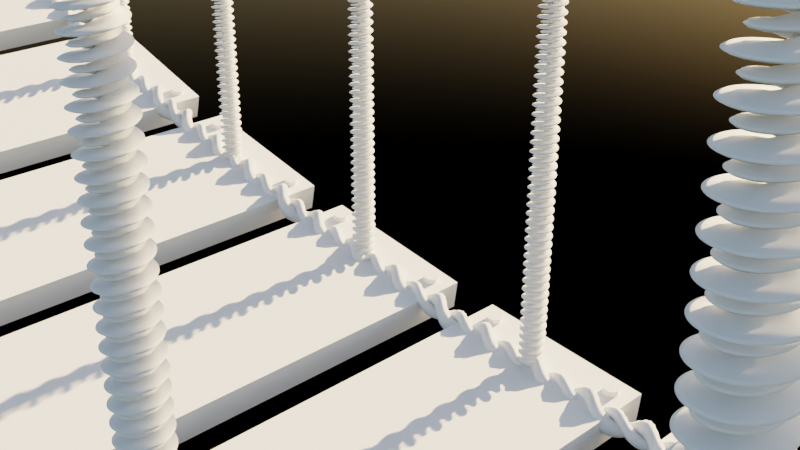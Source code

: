# Source: proceduralBridge_02.blend  (saved by Blender 3.2.14; exported with 4.5.12 LTS)
import bpy
from mathutils import Matrix  # noqa: F401  (used for matrix-valued properties, if any)

bpy.ops.wm.read_factory_settings(use_empty=True)
scene = bpy.context.scene
scene.name = 'Scene'

# ---- collections
col_collection = bpy.data.collections.new('Collection'); scene.collection.children.link(col_collection)
col_control_points = bpy.data.collections.new('Control Points'); scene.collection.children.link(col_control_points)
col_curve_geo = bpy.data.collections.new('Curve Geo'); scene.collection.children.link(col_curve_geo)
col_custom_geo = bpy.data.collections.new('Custom Geo'); scene.collection.children.link(col_custom_geo)
col_custom_curve = bpy.data.collections.new('Custom Curve'); scene.collection.children.link(col_custom_curve)
col_rope = bpy.data.collections.new('Rope'); scene.collection.children.link(col_rope)

# ---- node groups
ng_braidedropes = bpy.data.node_groups.new('braidedRopes', 'GeometryNodeTree')
_s = ng_braidedropes.interface.new_socket(name='Mesh', in_out='OUTPUT', socket_type='NodeSocketGeometry')
_s = ng_braidedropes.interface.new_socket(name='Curve', in_out='INPUT', socket_type='NodeSocketGeometry')
_s = ng_braidedropes.interface.new_socket(name='Master Radius', in_out='INPUT', socket_type='NodeSocketFloat')
_s.default_value = 0.15
_s.min_value = 0.05
_s.max_value = 2.5
_s = ng_braidedropes.interface.new_socket(name='Rope Resolution', in_out='INPUT', socket_type='NodeSocketInt')
_s.default_value = 8
_s.min_value = 8
_s.max_value = 12
_s = ng_braidedropes.interface.new_socket(name='Rope 1 Thicc', in_out='INPUT', socket_type='NodeSocketFloat')
_s.default_value = 1.0
_s.min_value = 0.5
_s.max_value = 2.5
_s = ng_braidedropes.interface.new_socket(name='Rope 2 Thicc', in_out='INPUT', socket_type='NodeSocketFloat')
_s.default_value = 0.75
_s.min_value = 0.025
_s.max_value = 2.5
_s.description = '0.75'
ng_braidedropes.is_modifier = True
_N = ng_braidedropes.nodes; _L = ng_braidedropes.links
n0 = _N.new('NodeFrame'); n0.name = 'Frame.003'; n0.location = (-1215, 460)
n0.label = 'Braided Rope'
n0.width = 2600
n0.label_size = 64
n1 = _N.new('NodeReroute'); n1.name = 'Reroute.054'; n1.location = (1991, -921)
n1.width = 16
n1.socket_idname = 'NodeSocketVector'
n2 = _N.new('NodeReroute'); n2.name = 'Reroute.053'; n2.location = (1651, -761)
n2.width = 16
n2.socket_idname = 'NodeSocketGeometry'
n3 = _N.new('NodeReroute'); n3.name = 'Reroute.052'; n3.location = (671, -561)
n3.width = 16
n3.socket_idname = 'NodeSocketFloat'
n4 = _N.new('NodeReroute'); n4.name = 'Reroute.051'; n4.location = (1551, -341)
n4.width = 16
n4.socket_idname = 'NodeSocketGeometry'
n5 = _N.new('NodeReroute'); n5.name = 'Reroute.050'; n5.location = (1651, -481)
n5.width = 16
n5.socket_idname = 'NodeSocketGeometry'
n6 = _N.new('ShaderNodeMath'); n6.name = 'Math.023'; n6.location = (1591, -901)
n6.hide = True
n6.operation = 'MULTIPLY'
n6.inputs[1].default_value = -1.0
n7 = _N.new('NodeReroute'); n7.name = 'Reroute.049'; n7.location = (1571, -361)
n7.width = 16
n7.socket_idname = 'NodeSocketFloat'
n8 = _N.new('ShaderNodeMath'); n8.name = 'Math.022'; n8.location = (1871, -401)
n8.operation = 'DIVIDE'
n9 = _N.new('NodeReroute'); n9.name = 'Reroute.048'; n9.location = (1131, -521)
n9.width = 16
n9.socket_idname = 'NodeSocketInt'
n10 = _N.new('ShaderNodeValue'); n10.name = 'Value.006'; n10.location = (31, -521)
n10.outputs[0].default_value = 8.0
n11 = _N.new('GeometryNodeCurvePrimitiveCircle'); n11.name = 'Curve Circle.003'; n11.location = (1411, -521)
n11.hide = True
n12 = _N.new('NodeReroute'); n12.name = 'Reroute.047'; n12.location = (1091, -561)
n12.width = 16
n12.socket_idname = 'NodeSocketFloat'
n13 = _N.new('ShaderNodeMath'); n13.name = 'Math.021'; n13.location = (671, -681)
n13.hide = True
n13.operation = 'SUBTRACT'
n14 = _N.new('NodeReroute'); n14.name = 'Reroute.046'; n14.location = (1831, -64)
n14.width = 16
n14.socket_idname = 'NodeSocketFloat'
n15 = _N.new('NodeReroute'); n15.name = 'Reroute.045'; n15.location = (1551, -641)
n15.width = 16
n15.socket_idname = 'NodeSocketGeometry'
n16 = _N.new('GeometryNodeCurvePrimitiveCircle'); n16.name = 'Curve Circle.002'; n16.location = (1411, -461)
n16.hide = True
n17 = _N.new('GeometryNodeInputIndex'); n17.name = 'Index'; n17.location = (1651, -421)
n18 = _N.new('ShaderNodeMath'); n18.name = 'Math.020'; n18.location = (1191, -901)
n18.hide = True
n19 = _N.new('ShaderNodeValue'); n19.name = 'Value.004'; n19.location = (31, -721)
n19.label = 'Inner Thickness'
n19.outputs[0].default_value = 0.85
n20 = _N.new('GeometryNodeSetCurveRadius'); n20.name = 'Set Curve Radius'; n20.location = (1871, -261)
n21 = _N.new('GeometryNodeSetCurveTilt'); n21.name = 'Set Curve Tilt'; n21.location = (2091, -281)
n22 = _N.new('NodeReroute'); n22.name = 'Reroute.043'; n22.location = (1090, -890)
n22.width = 16
n22.socket_idname = 'NodeSocketFloat'
n23 = _N.new('NodeReroute'); n23.name = 'Reroute.042'; n23.location = (1830, -530)
n23.width = 16
n23.socket_idname = 'NodeSocketFloat'
n24 = _N.new('NodeReroute'); n24.name = 'Reroute.041'; n24.location = (1570, -650)
n24.width = 16
n24.socket_idname = 'NodeSocketVector'
n25 = _N.new('GeometryNodeTransform'); n25.name = 'Transform.003'; n25.location = (1710, -570)
n26 = _N.new('NodeReroute'); n26.name = 'Reroute.040'; n26.location = (430, -450)
n26.width = 16
n26.socket_idname = 'NodeSocketInt'
n27 = _N.new('NodeReroute'); n27.name = 'Reroute.039'; n27.location = (1570, -130)
n27.width = 16
n27.socket_idname = 'NodeSocketFloat'
n28 = _N.new('NodeReroute'); n28.name = 'Reroute.038'; n28.location = (1130, -530)
n28.width = 16
n28.socket_idname = 'NodeSocketFloat'
n29 = _N.new('ShaderNodeCombineXYZ'); n29.name = 'Combine XYZ.011'; n29.location = (1390, -890)
n29.hide = True
n30 = _N.new('NodeReroute'); n30.name = 'Reroute.037'; n30.location = (1130, -450)
n30.width = 16
n30.socket_idname = 'NodeSocketInt'
n31 = _N.new('ShaderNodeMath'); n31.name = 'Math.019'; n31.location = (450, -670)
n31.hide = True
n31.operation = 'SUBTRACT'
n31.inputs[0].default_value = 1.0
n32 = _N.new('NodeReroute'); n32.name = 'Reroute.036'; n32.location = (1990, -650)
n32.width = 16
n32.socket_idname = 'NodeSocketVector'
n33 = _N.new('NodeReroute'); n33.name = 'Reroute.035'; n33.location = (1570, -910)
n33.width = 16
n33.socket_idname = 'NodeSocketVector'
n34 = _N.new('GeometryNodeResampleCurve'); n34.name = 'Resample Curve'; n34.location = (1650, -250)
n34.keep_last_segment = False
n34.inputs[2].default_value = 7393
n34.inputs[3].default_value = 0.025
n35 = _N.new('ShaderNodeCombineXYZ'); n35.name = 'Combine XYZ.008'; n35.location = (1770, -890)
n35.hide = True
n36 = _N.new('NodeReroute'); n36.name = 'Reroute.034'; n36.location = (430, -550)
n36.width = 16
n36.socket_idname = 'NodeSocketFloat'
n37 = _N.new('NodeReroute'); n37.name = 'Reroute.033'; n37.location = (1550, -110)
n37.width = 16
n37.socket_idname = 'NodeSocketGeometry'
n38 = _N.new('NodeReroute'); n38.name = 'Reroute.028'; n38.location = (1130, -910)
n38.width = 16
n38.socket_idname = 'NodeSocketFloat'
n39 = _N.new('ShaderNodeMath'); n39.name = 'Math.018'; n39.location = (1650, -30)
n39.operation = 'MULTIPLY'
n39.inputs[1].default_value = 160.0
n40 = _N.new('GeometryNodeTransform'); n40.name = 'Transform.002'; n40.location = (2150, -570)
n41 = _N.new('ShaderNodeValue'); n41.name = 'Value.003'; n41.location = (30, -610)
n41.label = 'Main Thickness'
n41.outputs[0].default_value = 0.8
n42 = _N.new('GeometryNodeJoinGeometry'); n42.name = 'Join Geometry.003'; n42.location = (1930, -690)
n43 = _N.new('NodeReroute'); n43.name = 'Reroute.027'; n43.location = (1090, -470)
n43.width = 16
n43.socket_idname = 'NodeSocketFloat'
n44 = _N.new('NodeReroute'); n44.name = 'Reroute.026'; n44.location = (1130, -690)
n44.width = 16
n44.socket_idname = 'NodeSocketFloat'
n45 = _N.new('GeometryNodeCurveToMesh'); n45.name = 'Curve to Mesh.003'; n45.location = (2430, -330)
n46 = _N.new('ShaderNodeValue'); n46.name = 'Value.005'; n46.location = (1211, -181)
n46.label = 'Master Radius'
n46.outputs[0].default_value = 0.15
n47 = _N.new('NodeGroupOutput'); n47.name = 'Group Output'; n47.location = (1435, 0)
n48 = _N.new('NodeGroupInput'); n48.name = 'Group Input'; n48.location = (995, -120)
n49 = _N.new('NodeGroupInput'); n49.name = 'Group Input.001'; n49.location = (35, -280)
n50 = _N.new('GeometryNodeInputNamedAttribute'); n50.name = 'Named Attribute'; n50.location = (2405, -330)
n50.inputs[0].default_value = 'radius'
n51 = _N.new('GeometryNodeSwitch'); n51.name = 'Switch'; n51.location = (2405, -330)
n51.input_type = 'FLOAT'
n51.inputs[1].default_value = 1.0
n1.parent = n0
n2.parent = n0
n3.parent = n0
n4.parent = n0
n5.parent = n0
n6.parent = n0
n7.parent = n0
n8.parent = n0
n9.parent = n0
n10.parent = n0
n11.parent = n0
n12.parent = n0
n13.parent = n0
n14.parent = n0
n15.parent = n0
n16.parent = n0
n17.parent = n0
n18.parent = n0
n19.parent = n0
n20.parent = n0
n21.parent = n0
n22.parent = n0
n23.parent = n0
n24.parent = n0
n25.parent = n0
n26.parent = n0
n27.parent = n0
n28.parent = n0
n29.parent = n0
n30.parent = n0
n31.parent = n0
n32.parent = n0
n33.parent = n0
n34.parent = n0
n35.parent = n0
n36.parent = n0
n37.parent = n0
n38.parent = n0
n39.parent = n0
n40.parent = n0
n41.parent = n0
n42.parent = n0
n43.parent = n0
n44.parent = n0
n45.parent = n0
n46.parent = n0
n48.parent = n0
n49.parent = n0
n50.parent = n0
n51.parent = n0
_L.new(n48.outputs[0], n37.inputs[0])
_L.new(n45.outputs[0], n47.inputs[0])
_L.new(n15.outputs[0], n25.inputs[0])
_L.new(n42.outputs[0], n40.inputs[0])
_L.new(n43.outputs[0], n16.inputs[4])
_L.new(n3.outputs[0], n13.inputs[0])
_L.new(n28.outputs[0], n11.inputs[4])
_L.new(n31.outputs[0], n13.inputs[1])
_L.new(n30.outputs[0], n16.inputs[0])
_L.new(n9.outputs[0], n11.inputs[0])
_L.new(n18.outputs[0], n29.inputs[0])
_L.new(n24.outputs[0], n25.inputs[1])
_L.new(n22.outputs[0], n18.inputs[0])
_L.new(n38.outputs[0], n18.inputs[1])
_L.new(n32.outputs[0], n40.inputs[1])
_L.new(n6.outputs[0], n35.inputs[0])
_L.new(n22.outputs[0], n6.inputs[0])
_L.new(n2.outputs[0], n42.inputs[0])
_L.new(n25.outputs[0], n42.inputs[0])
_L.new(n49.outputs[4], n31.inputs[1])
_L.new(n4.outputs[0], n34.inputs[0])
_L.new(n20.outputs[0], n21.inputs[0])
_L.new(n40.outputs[0], n45.inputs[1])
_L.new(n21.outputs[0], n45.inputs[0])
_L.new(n8.outputs[0], n21.inputs[2])
_L.new(n34.outputs[0], n20.inputs[0])
_L.new(n7.outputs[0], n20.inputs[2])
_L.new(n17.outputs[0], n8.inputs[0])
_L.new(n23.outputs[0], n8.inputs[1])
_L.new(n36.outputs[0], n3.inputs[0])
_L.new(n3.outputs[0], n12.inputs[0])
_L.new(n12.outputs[0], n22.inputs[0])
_L.new(n12.outputs[0], n43.inputs[0])
_L.new(n26.outputs[0], n30.inputs[0])
_L.new(n30.outputs[0], n9.inputs[0])
_L.new(n13.outputs[0], n44.inputs[0])
_L.new(n44.outputs[0], n28.inputs[0])
_L.new(n44.outputs[0], n38.inputs[0])
_L.new(n16.outputs[0], n5.inputs[0])
_L.new(n5.outputs[0], n2.inputs[0])
_L.new(n11.outputs[0], n15.inputs[0])
_L.new(n33.outputs[0], n24.inputs[0])
_L.new(n29.outputs[0], n33.inputs[0])
_L.new(n35.outputs[0], n1.inputs[0])
_L.new(n1.outputs[0], n32.inputs[0])
_L.new(n27.outputs[0], n7.inputs[0])
_L.new(n27.outputs[0], n39.inputs[0])
_L.new(n37.outputs[0], n4.inputs[0])
_L.new(n39.outputs[0], n14.inputs[0])
_L.new(n14.outputs[0], n23.inputs[0])
_L.new(n48.outputs[1], n27.inputs[0])
_L.new(n49.outputs[2], n26.inputs[0])
_L.new(n49.outputs[3], n36.inputs[0])
_L.new(n50.outputs[1], n51.inputs[0])
_L.new(n50.outputs[0], n51.inputs[2])
_L.new(n51.outputs[0], n45.inputs[2])
n47.is_active_output = True
ng_proceduralbridge = bpy.data.node_groups.new('proceduralBridge', 'GeometryNodeTree')
_s = ng_proceduralbridge.interface.new_socket(name='Output', in_out='OUTPUT', socket_type='NodeSocketGeometry')
_s = ng_proceduralbridge.interface.new_socket(name='Curve', in_out='INPUT', socket_type='NodeSocketGeometry')
_s = ng_proceduralbridge.interface.new_socket(name='Bridge Density', in_out='INPUT', socket_type='NodeSocketInt')
_s.default_value = 16
_s.min_value = 3
_s.max_value = 256
_s = ng_proceduralbridge.interface.new_socket(name='Plank Width', in_out='INPUT', socket_type='NodeSocketFloat')
_s.min_value = -1e+04
_s.max_value = 1e+04
_s = ng_proceduralbridge.interface.new_socket(name='Plank Thickness', in_out='INPUT', socket_type='NodeSocketFloat')
_s.min_value = 0.25
_s.max_value = 5.0
_s = ng_proceduralbridge.interface.new_socket(name='Plank Length', in_out='INPUT', socket_type='NodeSocketFloat')
_s.min_value = -1e+04
_s.max_value = 1e+04
_s = ng_proceduralbridge.interface.new_socket(name='Bolt Delta', in_out='INPUT', socket_type='NodeSocketFloat')
_s.default_value = 0.6
_s.min_value = 0.2
_s.max_value = 6.0
_s = ng_proceduralbridge.interface.new_socket(name='Bolt Thickness', in_out='INPUT', socket_type='NodeSocketFloat')
_s.default_value = 0.1
_s.min_value = 0.05
_s.max_value = 5.0
_s = ng_proceduralbridge.interface.new_socket(name='Bolt Height', in_out='INPUT', socket_type='NodeSocketFloat')
_s.default_value = 0.9
_s.min_value = 0.1
_s.max_value = 5.0
_s = ng_proceduralbridge.interface.new_socket(name='Rope Delta', in_out='INPUT', socket_type='NodeSocketFloat')
_s.default_value = 2.5
_s.min_value = 1.0
_s.max_value = 1e+04
_s = ng_proceduralbridge.interface.new_socket(name='Rope Height', in_out='INPUT', socket_type='NodeSocketFloat')
_s.min_value = -1e+04
_s.max_value = 1e+04
_s = ng_proceduralbridge.interface.new_socket(name='Rail Height', in_out='INPUT', socket_type='NodeSocketFloat')
_s.subtype = 'DISTANCE'
_s.default_value = 0.1
_s.min_value = 5.0
_s.max_value = 25.0
_s = ng_proceduralbridge.interface.new_socket(name='Rail Thicc', in_out='INPUT', socket_type='NodeSocketFloat')
_s.subtype = 'DISTANCE'
_s.default_value = 0.25
_s.min_value = 0.05
_s.max_value = 2.5
_s = ng_proceduralbridge.interface.new_socket(name='Top Ropes Thicc', in_out='INPUT', socket_type='NodeSocketFloat')
_s.default_value = 0.3
_s.min_value = 0.05
_s.max_value = 2.5
_s = ng_proceduralbridge.interface.new_socket(name='Bottom Ropes Thicc', in_out='INPUT', socket_type='NodeSocketFloat')
_s.default_value = 0.25
_s.min_value = 0.05
_s.max_value = 2.5
ng_proceduralbridge.is_modifier = True
# nodes of 'proceduralBridge' reference scene objects; filled in after objects exist
ng_proceduralrope = bpy.data.node_groups.new('proceduralRope', 'GeometryNodeTree')
_s = ng_proceduralrope.interface.new_socket(name='Geometry', in_out='OUTPUT', socket_type='NodeSocketGeometry')
_s = ng_proceduralrope.interface.new_socket(name='Geometry', in_out='INPUT', socket_type='NodeSocketGeometry')
_s = ng_proceduralrope.interface.new_socket(name='Master Radius', in_out='INPUT', socket_type='NodeSocketFloat')
_s.default_value = 0.15
_s.min_value = 0.05
_s.max_value = 2.5
_s = ng_proceduralrope.interface.new_socket(name='Rope Resolution', in_out='INPUT', socket_type='NodeSocketFloat')
_s.default_value = 8.0
_s.min_value = 8.0
_s.max_value = 32.0
_s = ng_proceduralrope.interface.new_socket(name='Rope 1 Thicc', in_out='INPUT', socket_type='NodeSocketFloat')
_s.default_value = 1.0
_s.min_value = 0.5
_s.max_value = 2.5
_s = ng_proceduralrope.interface.new_socket(name='Rope 2 Thicc', in_out='INPUT', socket_type='NodeSocketFloat')
_s.default_value = 0.75
_s.min_value = 0.25
_s.max_value = 2.5
_s = ng_proceduralrope.interface.new_socket(name='Custom Curve', in_out='INPUT', socket_type='NodeSocketBool')
_s.default_value = True
_s = ng_proceduralrope.interface.new_socket(name='Curve Object', in_out='INPUT', socket_type='NodeSocketObject')
ng_proceduralrope.is_modifier = True
_N = ng_proceduralrope.nodes; _L = ng_proceduralrope.links
n0 = _N.new('NodeGroupOutput'); n0.name = 'Group Output'; n0.location = (1220, 280)
n1 = _N.new('GeometryNodeTransform'); n1.name = 'Transform.001'; n1.location = (720, 20)
n2 = _N.new('GeometryNodeCurvePrimitiveCircle'); n2.name = 'Curve Circle.001'; n2.location = (-20, 80)
n2.hide = True
n3 = _N.new('ShaderNodeCombineXYZ'); n3.name = 'Combine XYZ.001'; n3.location = (340, -300)
n3.hide = True
n4 = _N.new('ShaderNodeMath'); n4.name = 'Math.002'; n4.location = (160, -300)
n4.hide = True
n4.operation = 'MULTIPLY'
n4.inputs[1].default_value = -1.0
n5 = _N.new('GeometryNodeTransform'); n5.name = 'Transform'; n5.location = (280, 20)
n6 = _N.new('ShaderNodeMath'); n6.name = 'Math'; n6.location = (-760, -80)
n6.hide = True
n6.operation = 'SUBTRACT'
n7 = _N.new('ShaderNodeMath'); n7.name = 'Math.003'; n7.location = (-980, -80)
n7.hide = True
n7.operation = 'SUBTRACT'
n7.inputs[0].default_value = 1.0
n8 = _N.new('ShaderNodeCombineXYZ'); n8.name = 'Combine XYZ'; n8.location = (-40, -300)
n8.hide = True
n9 = _N.new('ShaderNodeMath'); n9.name = 'Math.001'; n9.location = (-240, -300)
n9.hide = True
n10 = _N.new('GeometryNodeCurvePrimitiveCircle'); n10.name = 'Curve Circle'; n10.location = (-20, 140)
n10.hide = True
n11 = _N.new('GeometryNodeResampleCurve'); n11.name = 'Resample Curve'; n11.location = (220, 340)
n11.keep_last_segment = False
n11.inputs[3].default_value = 0.01
n12 = _N.new('GeometryNodeCurveToMesh'); n12.name = 'Curve to Mesh'; n12.location = (1000, 260)
n13 = _N.new('GeometryNodeSetCurveTilt'); n13.name = 'Set Curve Tilt'; n13.location = (660, 320)
n14 = _N.new('ShaderNodeMath'); n14.name = 'Math.004'; n14.location = (440, 200)
n14.operation = 'DIVIDE'
n15 = _N.new('ShaderNodeMath'); n15.name = 'Math.005'; n15.location = (220, 573)
n15.operation = 'MULTIPLY'
n15.inputs[1].default_value = 160.0
n16 = _N.new('GeometryNodeInputIndex'); n16.name = 'Index'; n16.location = (220, 180)
n17 = _N.new('NodeReroute'); n17.name = 'Reroute.001'; n17.location = (-1001, 145)
n17.width = 16
n17.socket_idname = 'NodeSocketFloat'
n18 = _N.new('NodeReroute'); n18.name = 'Reroute.002'; n18.location = (-1000, 43)
n18.width = 16
n18.socket_idname = 'NodeSocketFloat'
n19 = _N.new('NodeReroute'); n19.name = 'Reroute.003'; n19.location = (-760, 40)
n19.width = 16
n19.socket_idname = 'NodeSocketFloat'
n20 = _N.new('NodeReroute'); n20.name = 'Reroute.004'; n20.location = (-340, 40)
n20.width = 16
n20.socket_idname = 'NodeSocketFloat'
n21 = _N.new('NodeReroute'); n21.name = 'Reroute.005'; n21.location = (-340, -300)
n21.width = 16
n21.socket_idname = 'NodeSocketFloat'
n22 = _N.new('NodeReroute'); n22.name = 'Reroute.006'; n22.location = (-340, 120)
n22.width = 16
n22.socket_idname = 'NodeSocketFloat'
n23 = _N.new('NodeReroute'); n23.name = 'Reroute.008'; n23.location = (-300, 80)
n23.width = 16
n23.socket_idname = 'NodeSocketFloat'
n24 = _N.new('NodeReroute'); n24.name = 'Reroute.009'; n24.location = (-300, -100)
n24.width = 16
n24.socket_idname = 'NodeSocketFloat'
n25 = _N.new('NodeReroute'); n25.name = 'Reroute.010'; n25.location = (-300, 60)
n25.width = 16
n25.socket_idname = 'NodeSocketFloat'
n26 = _N.new('NodeReroute'); n26.name = 'Reroute.011'; n26.location = (-300, -311)
n26.width = 16
n26.socket_idname = 'NodeSocketFloat'
n27 = _N.new('NodeReroute'); n27.name = 'Reroute.012'; n27.location = (220, 120)
n27.width = 16
n27.socket_idname = 'NodeSocketGeometry'
n28 = _N.new('NodeReroute'); n28.name = 'Reroute.014'; n28.location = (120, -40)
n28.width = 16
n28.socket_idname = 'NodeSocketGeometry'
n29 = _N.new('NodeReroute'); n29.name = 'Reroute.015'; n29.location = (140, -60)
n29.width = 16
n29.socket_idname = 'NodeSocketVector'
n30 = _N.new('NodeReroute'); n30.name = 'Reroute.016'; n30.location = (140, -320)
n30.width = 16
n30.socket_idname = 'NodeSocketVector'
n31 = _N.new('NodeReroute'); n31.name = 'Reroute.017'; n31.location = (560, -320)
n31.width = 16
n31.socket_idname = 'NodeSocketVector'
n32 = _N.new('NodeReroute'); n32.name = 'Reroute.018'; n32.location = (560, -54)
n32.width = 16
n32.socket_idname = 'NodeSocketVector'
n33 = _N.new('NodeReroute'); n33.name = 'Reroute.007'; n33.location = (-300, 140)
n33.width = 16
n33.socket_idname = 'NodeSocketFloat'
n34 = _N.new('GeometryNodeJoinGeometry'); n34.name = 'Join Geometry'; n34.location = (500, -100)
n35 = _N.new('NodeReroute'); n35.name = 'Reroute.020'; n35.location = (140, 240)
n35.width = 16
n35.socket_idname = 'NodeSocketFloat'
n36 = _N.new('NodeReroute'); n36.name = 'Reroute.013'; n36.location = (220, -160)
n36.width = 16
n36.socket_idname = 'NodeSocketGeometry'
n37 = _N.new('NodeReroute'); n37.name = 'Reroute.019'; n37.location = (140, 460)
n37.width = 16
n37.socket_idname = 'NodeSocketFloat'
n38 = _N.new('ShaderNodeValue'); n38.name = 'Value.004'; n38.location = (-60, 280)
n38.label = 'Master Radius'
n38.outputs[0].default_value = 0.15
n39 = _N.new('NodeReroute'); n39.name = 'Reroute.021'; n39.location = (120, 476)
n39.width = 16
n39.socket_idname = 'NodeSocketGeometry'
n40 = _N.new('NodeReroute'); n40.name = 'Reroute.022'; n40.location = (120, 260)
n40.width = 16
n40.socket_idname = 'NodeSocketGeometry'
n41 = _N.new('NodeReroute'); n41.name = 'Reroute.023'; n41.location = (400, 537)
n41.width = 16
n41.socket_idname = 'NodeSocketFloat'
n42 = _N.new('NodeReroute'); n42.name = 'Reroute.024'; n42.location = (400, 60)
n42.width = 16
n42.socket_idname = 'NodeSocketFloat'
n43 = _N.new('NodeReroute'); n43.name = 'Reroute'; n43.location = (-1000, -100)
n43.width = 16
n43.socket_idname = 'NodeSocketFloat'
n44 = _N.new('GeometryNodeSwitch'); n44.name = 'Switch'; n44.location = (-498, 500)
n45 = _N.new('NodeGroupInput'); n45.name = 'Group Input'; n45.location = (-1020, 500)
n46 = _N.new('GeometryNodeObjectInfo'); n46.name = 'Object Info'; n46.location = (-840, 420)
n47 = _N.new('GeometryNodeSetCurveRadius'); n47.name = 'Set Curve Radius'; n47.location = (440, 340)
n48 = _N.new('ShaderNodeValue'); n48.name = 'Value.002'; n48.location = (-1400, 80)
n48.outputs[0].default_value = 8.0
n49 = _N.new('ShaderNodeValue'); n49.name = 'Value.001'; n49.location = (-1400, -120)
n49.label = 'Inner Thickness'
n49.outputs[0].default_value = 0.85
n50 = _N.new('ShaderNodeValue'); n50.name = 'Value'; n50.location = (-1400, -20)
n50.label = 'Main Thickness'
n50.outputs[0].default_value = 0.8
n51 = _N.new('NodeGroupInput'); n51.name = 'Group Input.001'; n51.location = (-1400, 260)
n52 = _N.new('GeometryNodeInputNamedAttribute'); n52.name = 'Named Attribute'; n52.location = (975, 260)
n52.inputs[0].default_value = 'radius'
n53 = _N.new('GeometryNodeSwitch'); n53.name = 'Switch.001'; n53.location = (975, 260)
n53.input_type = 'FLOAT'
n53.inputs[1].default_value = 1.0
_L.new(n28.outputs[0], n5.inputs[0])
_L.new(n12.outputs[0], n0.inputs[0])
_L.new(n34.outputs[0], n1.inputs[0])
_L.new(n22.outputs[0], n10.inputs[4])
_L.new(n19.outputs[0], n6.inputs[0])
_L.new(n25.outputs[0], n2.inputs[4])
_L.new(n7.outputs[0], n6.inputs[1])
_L.new(n33.outputs[0], n10.inputs[0])
_L.new(n23.outputs[0], n2.inputs[0])
_L.new(n9.outputs[0], n8.inputs[0])
_L.new(n29.outputs[0], n5.inputs[1])
_L.new(n21.outputs[0], n9.inputs[0])
_L.new(n26.outputs[0], n9.inputs[1])
_L.new(n32.outputs[0], n1.inputs[1])
_L.new(n4.outputs[0], n3.inputs[0])
_L.new(n21.outputs[0], n4.inputs[0])
_L.new(n36.outputs[0], n34.inputs[0])
_L.new(n5.outputs[0], n34.inputs[0])
_L.new(n43.outputs[0], n7.inputs[1])
_L.new(n40.outputs[0], n11.inputs[0])
_L.new(n47.outputs[0], n13.inputs[0])
_L.new(n1.outputs[0], n12.inputs[1])
_L.new(n13.outputs[0], n12.inputs[0])
_L.new(n14.outputs[0], n13.inputs[2])
_L.new(n11.outputs[0], n47.inputs[0])
_L.new(n35.outputs[0], n47.inputs[2])
_L.new(n16.outputs[0], n14.inputs[0])
_L.new(n42.outputs[0], n14.inputs[1])
_L.new(n18.outputs[0], n19.inputs[0])
_L.new(n19.outputs[0], n20.inputs[0])
_L.new(n20.outputs[0], n21.inputs[0])
_L.new(n20.outputs[0], n22.inputs[0])
_L.new(n17.outputs[0], n33.inputs[0])
_L.new(n33.outputs[0], n23.inputs[0])
_L.new(n6.outputs[0], n24.inputs[0])
_L.new(n24.outputs[0], n25.inputs[0])
_L.new(n24.outputs[0], n26.inputs[0])
_L.new(n10.outputs[0], n27.inputs[0])
_L.new(n27.outputs[0], n36.inputs[0])
_L.new(n2.outputs[0], n28.inputs[0])
_L.new(n30.outputs[0], n29.inputs[0])
_L.new(n8.outputs[0], n30.inputs[0])
_L.new(n3.outputs[0], n31.inputs[0])
_L.new(n31.outputs[0], n32.inputs[0])
_L.new(n37.outputs[0], n35.inputs[0])
_L.new(n45.outputs[1], n37.inputs[0])
_L.new(n37.outputs[0], n15.inputs[0])
_L.new(n44.outputs[0], n39.inputs[0])
_L.new(n39.outputs[0], n40.inputs[0])
_L.new(n15.outputs[0], n41.inputs[0])
_L.new(n41.outputs[0], n42.inputs[0])
_L.new(n51.outputs[2], n17.inputs[0])
_L.new(n51.outputs[3], n18.inputs[0])
_L.new(n51.outputs[4], n43.inputs[0])
_L.new(n45.outputs[0], n44.inputs[1])
_L.new(n45.outputs[5], n44.inputs[0])
_L.new(n46.outputs[4], n44.inputs[2])
_L.new(n45.outputs[6], n46.inputs[0])
_L.new(n52.outputs[1], n53.inputs[0])
_L.new(n52.outputs[0], n53.inputs[2])
_L.new(n53.outputs[0], n12.inputs[2])
n0.is_active_output = True

# ---- world
world_world = bpy.data.worlds.new('World'); scene.world = world_world
world_world.use_nodes = True; world_world.node_tree.nodes.clear()
_N = world_world.node_tree.nodes; _L = world_world.node_tree.links
n0 = _N.new('ShaderNodeBackground'); n0.name = 'Background'; n0.location = (10, 300)
n0.inputs[1].default_value = 0.25
n1 = _N.new('ShaderNodeOutputWorld'); n1.name = 'World Output'; n1.location = (300, 300)
n2 = _N.new('ShaderNodeTexSky'); n2.name = 'Sky Texture'; n2.location = (-190, 275)
_L.new(n0.outputs[0], n1.inputs[0])
_L.new(n2.outputs[0], n0.inputs[0])
n1.is_active_output = True
world_world.use_sun_shadow = False
world_world.sun_shadow_jitter_overblur = 0.0

# ---- cameras
cam_camera = bpy.data.cameras.new('Camera')
cam_camera.clip_end = 100.0
cam_camera.ortho_scale = 7.314

# ---- meshes
me_cube_001 = bpy.data.meshes.new('Cube.001')
me_cube_001.from_pydata([(-1.0, -1.0, -1.0), (-1.0, -1.0, 1.0), (-1.0, 1.0, -1.0), (-1.0, 1.0, 1.0), (1.0, -1.0, -1.0), (1.0, -1.0, 1.0), (1.0, 1.0, -1.0), (1.0, 1.0, 1.0), (0.8462, 1.0, -1.0), (0.6923, -0.6544, -0.9816), (0.5385, 1.0, -1.0), (0.3846, 1.0, -1.0), (0.2308, 1.0, -1.0), (0.07692, 1.0, -1.0), (-0.07692, 1.0, -1.0), (-0.2308, 1.0, -1.0), (-0.3846, 1.0, -1.0), (-0.5385, 1.0, -1.0), (-0.6923, 1.0, -1.0), (-0.8462, 1.0, -1.0), (-0.8462, 1.0, 1.0), (-0.6923, 1.0, 1.0), (-0.5385, 1.0, 1.0), (-0.3846, 1.0, 1.0), (-0.2308, 1.0, 1.0), (-0.07692, 1.0, 1.0), (0.07692, 1.0, 1.0), (0.2308, 1.0, 1.0), (0.3846, 1.0, 1.0), (0.5385, 1.0, 1.0), (0.6923, -0.4908, -0.9816), (0.8462, 1.0, 1.0), (-0.8462, -1.0, -1.0), (-0.6923, -1.0, -1.0), (-0.5385, -1.0, -1.0), (-0.3846, -1.0, -1.0), (-0.2308, -1.0, -1.0), (-0.07692, -1.0, -1.0), (0.07692, -1.0, -1.0), (0.2308, -1.0, -1.0), (0.3846, -1.0, -1.0), (0.5385, -1.0, -1.0), (0.6923, -0.3272, -0.9816), (0.8462, -1.0, -1.0), (0.8462, -1.0, 1.0), (0.6923, -0.1636, -0.9816), (0.5385, -1.0, 1.0), (0.3846, -1.0, 1.0), (0.2308, -1.0, 1.0), (0.07692, -1.0, 1.0), (-0.07692, -1.0, 1.0), (-0.2308, -1.0, 1.0), (-0.3846, -1.0, 1.0), (-0.5385, -1.0, 1.0), (-0.6923, -1.0, 1.0), (-0.8462, -1.0, 1.0), (-1.0, 0.8333, -1.0), (-1.0, 0.6667, -1.0), (-1.0, 0.5, -1.0), (-1.0, 0.3333, -1.0), (-1.0, 0.1667, -1.0), (-1.0, -7.451e-08, -1.0), (-1.0, -0.1667, -1.0), (-1.0, -0.3333, -1.0), (-1.0, -0.5, -1.0), (-1.0, -0.6667, -1.0), (-1.0, -0.8333, -1.0), (-1.0, -0.8333, 1.0), (-1.0, -0.6667, 1.0), (-1.0, -0.5, 1.0), (-1.0, -0.3333, 1.0), (-1.0, -0.1667, 1.0), (-1.0, 7.451e-08, 1.0), (-1.0, 0.1667, 1.0), (-1.0, 0.3333, 1.0), (-1.0, 0.5, 1.0), (-1.0, 0.6667, 1.0), (-1.0, 0.8333, 1.0), (1.0, -0.8333, -1.0), (1.0, -0.6667, -1.0), (1.0, -0.5, -1.0), (1.0, -0.3333, -1.0), (1.0, -0.1667, -1.0), (1.0, 7.451e-08, -1.0), (1.0, 0.1667, -1.0), (1.0, 0.3333, -1.0), (1.0, 0.5, -1.0), (1.0, 0.6667, -1.0), (1.0, 0.8333, -1.0), (1.0, 0.8333, 1.0), (1.0, 0.6667, 1.0), (1.0, 0.5, 1.0), (1.0, 0.3333, 1.0), (1.0, 0.1667, 1.0), (1.0, -7.451e-08, 1.0), (1.0, -0.1667, 1.0), (1.0, -0.3333, 1.0), (1.0, -0.5, 1.0), (1.0, -0.6667, 1.0), (1.0, -0.8333, 1.0), (0.8462, 0.8333, 1.0), (0.8462, 0.6667, 1.0), (0.8462, 0.5, 1.0), (0.8462, 0.3333, 1.0), (0.8462, 0.1667, 1.0), (0.8462, -7.451e-08, 1.0), (0.8462, -0.1667, 1.0), (0.8462, -0.3333, 1.0), (0.8462, -0.5, 1.0), (0.8462, -0.6667, 1.0), (0.8462, -0.8333, 1.0), (0.6923, -7.389e-08, -0.9816), (0.6923, 0.1636, -0.9816), (0.6923, 0.3272, -0.9816), (0.6923, 0.4908, -0.9816), (0.6923, 0.6544, -0.9816), (0.6923, 0.818, -0.9816), (0.6923, -0.6544, 0.9816), (0.6923, -0.4908, 0.9816), (0.6923, -0.3272, 0.9816), (0.6923, -0.1636, 0.9816), (0.6923, -7.389e-08, 0.9816), (0.5385, 0.8333, 1.0), (0.5385, 0.6667, 1.0), (0.5385, 0.5, 1.0), (0.5385, 0.3333, 1.0), (0.5385, 0.1667, 1.0), (0.5385, -7.451e-08, 1.0), (0.5385, -0.1667, 1.0), (0.5385, -0.3333, 1.0), (0.5385, -0.5, 1.0), (0.5385, -0.6667, 1.0), (0.5385, -0.8333, 1.0), (0.3846, 0.8333, 1.0), (0.3846, 0.6667, 1.0), (0.3846, 0.5, 1.0), (0.3846, 0.3333, 1.0), (0.3846, 0.1667, 1.0), (0.3846, -7.451e-08, 1.0), (0.3846, -0.1667, 1.0), (0.3846, -0.3333, 1.0), (0.3846, -0.5, 1.0), (0.3846, -0.6667, 1.0), (0.3846, -0.8333, 1.0), (0.2308, 0.8333, 1.0), (0.2308, 0.6667, 1.0), (0.2308, 0.5, 1.0), (0.2308, 0.3333, 1.0), (0.2308, 0.1667, 1.0), (0.2308, -7.451e-08, 1.0), (0.2308, -0.1667, 1.0), (0.2308, -0.3333, 1.0), (0.2308, -0.5, 1.0), (0.2308, -0.6667, 1.0), (0.2308, -0.8333, 1.0), (0.07692, 0.8333, 1.0), (0.07692, 0.6667, 1.0), (0.07692, 0.5, 1.0), (0.07692, 0.3333, 1.0), (0.07692, 0.1667, 1.0), (0.07692, -7.451e-08, 1.0), (0.07692, -0.1667, 1.0), (0.07692, -0.3333, 1.0), (0.07692, -0.5, 1.0), (0.07692, -0.6667, 1.0), (0.07692, -0.8333, 1.0), (-0.07692, 0.8333, 1.0), (-0.07692, 0.6667, 1.0), (-0.07692, 0.5, 1.0), (-0.07692, 0.3333, 1.0), (-0.07692, 0.1667, 1.0), (-0.07692, -7.451e-08, 1.0), (-0.07692, -0.1667, 1.0), (-0.07692, -0.3333, 1.0), (-0.07692, -0.5, 1.0), (-0.07692, -0.6667, 1.0), (-0.07692, -0.8333, 1.0), (-0.2308, 0.8333, 1.0), (-0.2308, 0.6667, 1.0), (-0.2308, 0.5, 1.0), (-0.2308, 0.3333, 1.0), (-0.2308, 0.1667, 1.0), (-0.2308, -7.451e-08, 1.0), (-0.2308, -0.1667, 1.0), (-0.2308, -0.3333, 1.0), (-0.2308, -0.5, 1.0), (-0.2308, -0.6667, 1.0), (-0.2308, -0.8333, 1.0), (-0.3846, 0.8333, 1.0), (-0.3846, 0.6667, 1.0), (-0.3846, 0.5, 1.0), (-0.3846, 0.3333, 1.0), (-0.3846, 0.1667, 1.0), (-0.3846, -7.451e-08, 1.0), (-0.3846, -0.1667, 1.0), (-0.3846, -0.3333, 1.0), (-0.3846, -0.5, 1.0), (-0.3846, -0.6667, 1.0), (-0.3846, -0.8333, 1.0), (-0.5385, 0.8333, 1.0), (-0.5385, 0.6667, 1.0), (-0.5385, 0.5, 1.0), (-0.5385, 0.3333, 1.0), (-0.5385, 0.1667, 1.0), (-0.5385, -7.451e-08, 1.0), (-0.5385, -0.1667, 1.0), (-0.5385, -0.3333, 1.0), (-0.5385, -0.5, 1.0), (-0.5385, -0.6667, 1.0), (-0.5385, -0.8333, 1.0), (-0.6923, 0.8333, 1.0), (-0.6923, 0.6667, 1.0), (-0.6923, 0.5, 1.0), (-0.6923, 0.3333, 1.0), (-0.6923, 0.1667, 1.0), (-0.6923, -7.451e-08, 1.0), (-0.6923, -0.1667, 1.0), (-0.6923, -0.3333, 1.0), (-0.6923, -0.5, 1.0), (-0.6923, -0.6667, 1.0), (-0.6923, -0.8333, 1.0), (-0.8462, 0.8333, 1.0), (-0.8462, 0.6667, 1.0), (-0.8462, 0.5, 1.0), (-0.8462, 0.3333, 1.0), (-0.8462, 0.1667, 1.0), (-0.8462, -7.451e-08, 1.0), (-0.8462, -0.1667, 1.0), (-0.8462, -0.3333, 1.0), (-0.8462, -0.5, 1.0), (-0.8462, -0.6667, 1.0), (-0.8462, -0.8333, 1.0), (-0.8462, 0.8333, -1.0), (-0.8462, 0.6667, -1.0), (-0.8462, 0.5, -1.0), (-0.8462, 0.3333, -1.0), (-0.8462, 0.1667, -1.0), (-0.8462, -7.451e-08, -1.0), (-0.8462, -0.1667, -1.0), (-0.8462, -0.3333, -1.0), (-0.8462, -0.5, -1.0), (-0.8462, -0.6667, -1.0), (-0.8462, -0.8333, -1.0), (-0.6923, 0.8333, -1.0), (-0.6923, 0.6667, -1.0), (-0.6923, 0.5, -1.0), (-0.6923, 0.3333, -1.0), (-0.6923, 0.1667, -1.0), (-0.6923, -7.451e-08, -1.0), (-0.6923, -0.1667, -1.0), (-0.6923, -0.3333, -1.0), (-0.6923, -0.5, -1.0), (-0.6923, -0.6667, -1.0), (-0.6923, -0.8333, -1.0), (-0.5385, 0.8333, -1.0), (-0.5385, 0.6667, -1.0), (-0.5385, 0.5, -1.0), (-0.5385, 0.3333, -1.0), (-0.5385, 0.1667, -1.0), (-0.5385, -7.451e-08, -1.0), (-0.5385, -0.1667, -1.0), (-0.5385, -0.3333, -1.0), (-0.5385, -0.5, -1.0), (-0.5385, -0.6667, -1.0), (-0.5385, -0.8333, -1.0), (-0.3846, 0.8333, -1.0), (-0.3846, 0.6667, -1.0), (-0.3846, 0.5, -1.0), (-0.3846, 0.3333, -1.0), (-0.3846, 0.1667, -1.0), (-0.3846, -7.451e-08, -1.0), (-0.3846, -0.1667, -1.0), (-0.3846, -0.3333, -1.0), (-0.3846, -0.5, -1.0), (-0.3846, -0.6667, -1.0), (-0.3846, -0.8333, -1.0), (-0.2308, 0.8333, -1.0), (-0.2308, 0.6667, -1.0), (-0.2308, 0.5, -1.0), (-0.2308, 0.3333, -1.0), (-0.2308, 0.1667, -1.0), (-0.2308, -7.451e-08, -1.0), (-0.2308, -0.1667, -1.0), (-0.2308, -0.3333, -1.0), (-0.2308, -0.5, -1.0), (-0.2308, -0.6667, -1.0), (-0.2308, -0.8333, -1.0), (-0.07692, 0.8333, -1.0), (-0.07692, 0.6667, -1.0), (-0.07692, 0.5, -1.0), (-0.07692, 0.3333, -1.0), (-0.07692, 0.1667, -1.0), (-0.07692, -7.451e-08, -1.0), (-0.07692, -0.1667, -1.0), (-0.07692, -0.3333, -1.0), (-0.07692, -0.5, -1.0), (-0.07692, -0.6667, -1.0), (-0.07692, -0.8333, -1.0), (0.07692, 0.8333, -1.0), (0.07692, 0.6667, -1.0), (0.07692, 0.5, -1.0), (0.07692, 0.3333, -1.0), (0.07692, 0.1667, -1.0), (0.07692, -7.451e-08, -1.0), (0.07692, -0.1667, -1.0), (0.07692, -0.3333, -1.0), (0.07692, -0.5, -1.0), (0.07692, -0.6667, -1.0), (0.07692, -0.8333, -1.0), (0.2308, 0.8333, -1.0), (0.2308, 0.6667, -1.0), (0.2308, 0.5, -1.0), (0.2308, 0.3333, -1.0), (0.2308, 0.1667, -1.0), (0.2308, -7.451e-08, -1.0), (0.2308, -0.1667, -1.0), (0.2308, -0.3333, -1.0), (0.2308, -0.5, -1.0), (0.2308, -0.6667, -1.0), (0.2308, -0.8333, -1.0), (0.3846, 0.8333, -1.0), (0.3846, 0.6667, -1.0), (0.3846, 0.5, -1.0), (0.3846, 0.3333, -1.0), (0.3846, 0.1667, -1.0), (0.3846, -7.451e-08, -1.0), (0.3846, -0.1667, -1.0), (0.3846, -0.3333, -1.0), (0.3846, -0.5, -1.0), (0.3846, -0.6667, -1.0), (0.3846, -0.8333, -1.0), (0.5385, 0.8333, -1.0), (0.5385, 0.6667, -1.0), (0.5385, 0.5, -1.0), (0.5385, 0.3333, -1.0), (0.5385, 0.1667, -1.0), (0.5385, -7.451e-08, -1.0), (0.5385, -0.1667, -1.0), (0.5385, -0.3333, -1.0), (0.5385, -0.5, -1.0), (0.5385, -0.6667, -1.0), (0.5385, -0.8333, -1.0), (0.6923, 0.1636, 0.9816), (0.6923, 0.3272, 0.9816), (0.6923, 0.4908, 0.9816), (0.6923, 0.6544, 0.9816), (0.6923, 0.818, 0.9816), (0.6923, 0.9816, -0.9816), (0.6923, 0.9816, 0.9816), (0.6923, -0.9816, -0.9816), (0.6923, -0.818, -0.9816), (0.6923, -0.9816, 0.07798), (0.6923, -0.818, 0.6479), (0.8462, 0.8333, -1.0), (0.8462, 0.6667, -1.0), (0.8462, 0.5, -1.0), (0.8462, 0.3333, -1.0), (0.8462, 0.1667, -1.0), (0.8462, -7.451e-08, -1.0), (0.8462, -0.1667, -1.0), (0.8462, -0.3333, -1.0), (0.8462, -0.5, -1.0), (0.8462, -0.6667, -1.0), (0.8462, -0.8333, -1.0), (0.7646, 1.0, -1.0), (0.62, 1.0, -1.0), (0.62, 1.0, 1.0), (0.7646, 1.0, 1.0), (0.7646, -1.0, -1.0), (0.62, -1.0, -1.0), (0.62, -1.0, 1.0), (0.7646, -1.0, 1.0), (0.62, 0.8333, 1.0), (0.7646, 0.8333, 1.0), (0.62, 0.6667, 1.0), (0.7646, 0.6667, 1.0), (0.62, 0.5, 1.0), (0.7646, 0.5, 1.0), (0.62, 0.3333, 1.0), (0.7646, 0.3333, 1.0), (0.62, 0.1667, 1.0), (0.7646, 0.1667, 1.0), (0.62, -7.451e-08, 1.0), (0.7646, -7.451e-08, 1.0), (0.62, -0.1667, 1.0), (0.7646, -0.1667, 1.0), (0.62, -0.3333, 1.0), (0.7646, -0.3333, 1.0), (0.62, -0.5, 1.0), (0.7646, -0.5, 1.0), (0.62, -0.6667, 1.0), (0.7646, -0.6667, 1.0), (0.7646, -0.8333, 1.0), (0.62, -0.8333, 1.0), (0.7646, 0.8333, -1.0), (0.62, 0.8333, -1.0), (0.7646, 0.6667, -1.0), (0.62, 0.6667, -1.0), (0.7646, 0.5, -1.0), (0.62, 0.5, -1.0), (0.7646, 0.3333, -1.0), (0.62, 0.3333, -1.0), (0.7646, 0.1667, -1.0), (0.62, 0.1667, -1.0), (0.7646, -7.451e-08, -1.0), (0.62, -7.451e-08, -1.0), (0.7646, -0.1667, -1.0), (0.62, -0.1667, -1.0), (0.7646, -0.3333, -1.0), (0.62, -0.3333, -1.0), (0.7646, -0.5, -1.0), (0.62, -0.5, -1.0), (0.7646, -0.6667, -1.0), (0.62, -0.6667, -1.0), (0.62, -0.8333, -1.0), (0.7646, -0.8333, -1.0)], [], [(56, 77, 3, 2), (8, 31, 7, 6), (78, 99, 5, 4), (32, 55, 1, 0), (363, 78, 4, 43), (231, 67, 1, 55), (99, 110, 44, 5), (393, 132, 46, 370), (100, 373, 375, 101), (132, 143, 47, 46), (143, 154, 48, 47), (154, 165, 49, 48), (165, 176, 50, 49), (176, 187, 51, 50), (187, 198, 52, 51), (198, 209, 53, 52), (209, 220, 54, 53), (220, 231, 55, 54), (66, 242, 32, 0), (242, 253, 33, 32), (253, 264, 34, 33), (264, 275, 35, 34), (275, 286, 36, 35), (286, 297, 37, 36), (297, 308, 38, 37), (308, 319, 39, 38), (319, 330, 40, 39), (330, 341, 41, 40), (43, 44, 371, 368), (110, 392, 371, 44), (4, 5, 44, 43), (415, 363, 43, 368), (341, 414, 369, 41), (41, 46, 47, 40), (40, 47, 48, 39), (39, 48, 49, 38), (38, 49, 50, 37), (37, 50, 51, 36), (36, 51, 52, 35), (35, 52, 53, 34), (34, 53, 54, 33), (33, 54, 55, 32), (2, 3, 20, 19), (19, 20, 21, 18), (18, 21, 22, 17), (17, 22, 23, 16), (16, 23, 24, 15), (15, 24, 25, 14), (14, 25, 26, 13), (13, 26, 27, 12), (12, 27, 28, 11), (11, 28, 29, 10), (364, 367, 31, 8), (10, 365, 395, 331), (10, 29, 366, 365), (332, 397, 399, 333), (333, 399, 401, 334), (334, 401, 403, 335), (335, 403, 405, 336), (336, 405, 407, 337), (337, 407, 409, 338), (338, 409, 411, 339), (339, 411, 413, 340), (340, 413, 414, 341), (412, 415, 350, 9), (366, 29, 122, 372), (394, 353, 354, 396), (396, 354, 355, 398), (398, 355, 356, 400), (400, 356, 357, 402), (402, 357, 358, 404), (404, 358, 359, 406), (406, 359, 360, 408), (408, 360, 361, 410), (410, 361, 362, 412), (412, 362, 363, 415), (11, 10, 331, 320), (320, 331, 332, 321), (321, 332, 333, 322), (322, 333, 334, 323), (323, 334, 335, 324), (324, 335, 336, 325), (325, 336, 337, 326), (326, 337, 338, 327), (327, 338, 339, 328), (328, 339, 340, 329), (329, 340, 341, 330), (12, 11, 320, 309), (309, 320, 321, 310), (310, 321, 322, 311), (311, 322, 323, 312), (312, 323, 324, 313), (313, 324, 325, 314), (314, 325, 326, 315), (315, 326, 327, 316), (316, 327, 328, 317), (317, 328, 329, 318), (318, 329, 330, 319), (13, 12, 309, 298), (298, 309, 310, 299), (299, 310, 311, 300), (300, 311, 312, 301), (301, 312, 313, 302), (302, 313, 314, 303), (303, 314, 315, 304), (304, 315, 316, 305), (305, 316, 317, 306), (306, 317, 318, 307), (307, 318, 319, 308), (14, 13, 298, 287), (287, 298, 299, 288), (288, 299, 300, 289), (289, 300, 301, 290), (290, 301, 302, 291), (291, 302, 303, 292), (292, 303, 304, 293), (293, 304, 305, 294), (294, 305, 306, 295), (295, 306, 307, 296), (296, 307, 308, 297), (15, 14, 287, 276), (276, 287, 288, 277), (277, 288, 289, 278), (278, 289, 290, 279), (279, 290, 291, 280), (280, 291, 292, 281), (281, 292, 293, 282), (282, 293, 294, 283), (283, 294, 295, 284), (284, 295, 296, 285), (285, 296, 297, 286), (16, 15, 276, 265), (265, 276, 277, 266), (266, 277, 278, 267), (267, 278, 279, 268), (268, 279, 280, 269), (269, 280, 281, 270), (270, 281, 282, 271), (271, 282, 283, 272), (272, 283, 284, 273), (273, 284, 285, 274), (274, 285, 286, 275), (17, 16, 265, 254), (254, 265, 266, 255), (255, 266, 267, 256), (256, 267, 268, 257), (257, 268, 269, 258), (258, 269, 270, 259), (259, 270, 271, 260), (260, 271, 272, 261), (261, 272, 273, 262), (262, 273, 274, 263), (263, 274, 275, 264), (18, 17, 254, 243), (243, 254, 255, 244), (244, 255, 256, 245), (245, 256, 257, 246), (246, 257, 258, 247), (247, 258, 259, 248), (248, 259, 260, 249), (249, 260, 261, 250), (250, 261, 262, 251), (251, 262, 263, 252), (252, 263, 264, 253), (19, 18, 243, 232), (232, 243, 244, 233), (233, 244, 245, 234), (234, 245, 246, 235), (235, 246, 247, 236), (236, 247, 248, 237), (237, 248, 249, 238), (238, 249, 250, 239), (239, 250, 251, 240), (240, 251, 252, 241), (241, 252, 253, 242), (2, 19, 232, 56), (56, 232, 233, 57), (57, 233, 234, 58), (58, 234, 235, 59), (59, 235, 236, 60), (60, 236, 237, 61), (61, 237, 238, 62), (62, 238, 239, 63), (63, 239, 240, 64), (64, 240, 241, 65), (65, 241, 242, 66), (21, 20, 221, 210), (210, 221, 222, 211), (211, 222, 223, 212), (212, 223, 224, 213), (213, 224, 225, 214), (214, 225, 226, 215), (215, 226, 227, 216), (216, 227, 228, 217), (217, 228, 229, 218), (218, 229, 230, 219), (219, 230, 231, 220), (22, 21, 210, 199), (199, 210, 211, 200), (200, 211, 212, 201), (201, 212, 213, 202), (202, 213, 214, 203), (203, 214, 215, 204), (204, 215, 216, 205), (205, 216, 217, 206), (206, 217, 218, 207), (207, 218, 219, 208), (208, 219, 220, 209), (23, 22, 199, 188), (188, 199, 200, 189), (189, 200, 201, 190), (190, 201, 202, 191), (191, 202, 203, 192), (192, 203, 204, 193), (193, 204, 205, 194), (194, 205, 206, 195), (195, 206, 207, 196), (196, 207, 208, 197), (197, 208, 209, 198), (24, 23, 188, 177), (177, 188, 189, 178), (178, 189, 190, 179), (179, 190, 191, 180), (180, 191, 192, 181), (181, 192, 193, 182), (182, 193, 194, 183), (183, 194, 195, 184), (184, 195, 196, 185), (185, 196, 197, 186), (186, 197, 198, 187), (25, 24, 177, 166), (166, 177, 178, 167), (167, 178, 179, 168), (168, 179, 180, 169), (169, 180, 181, 170), (170, 181, 182, 171), (171, 182, 183, 172), (172, 183, 184, 173), (173, 184, 185, 174), (174, 185, 186, 175), (175, 186, 187, 176), (26, 25, 166, 155), (155, 166, 167, 156), (156, 167, 168, 157), (157, 168, 169, 158), (158, 169, 170, 159), (159, 170, 171, 160), (160, 171, 172, 161), (161, 172, 173, 162), (162, 173, 174, 163), (163, 174, 175, 164), (164, 175, 176, 165), (27, 26, 155, 144), (144, 155, 156, 145), (145, 156, 157, 146), (146, 157, 158, 147), (147, 158, 159, 148), (148, 159, 160, 149), (149, 160, 161, 150), (150, 161, 162, 151), (151, 162, 163, 152), (152, 163, 164, 153), (153, 164, 165, 154), (28, 27, 144, 133), (133, 144, 145, 134), (134, 145, 146, 135), (135, 146, 147, 136), (136, 147, 148, 137), (137, 148, 149, 138), (138, 149, 150, 139), (139, 150, 151, 140), (140, 151, 152, 141), (141, 152, 153, 142), (142, 153, 154, 143), (29, 28, 133, 122), (122, 133, 134, 123), (123, 134, 135, 124), (124, 135, 136, 125), (125, 136, 137, 126), (126, 137, 138, 127), (127, 138, 139, 128), (128, 139, 140, 129), (129, 140, 141, 130), (130, 141, 142, 131), (131, 142, 143, 132), (31, 367, 373, 100), (101, 375, 377, 102), (102, 377, 379, 103), (103, 379, 381, 104), (104, 381, 383, 105), (105, 383, 385, 106), (106, 385, 387, 107), (107, 387, 389, 108), (108, 389, 391, 109), (109, 391, 392, 110), (331, 395, 397, 332), (369, 370, 46, 41), (372, 122, 123, 374), (374, 123, 124, 376), (376, 124, 125, 378), (378, 125, 126, 380), (380, 126, 127, 382), (382, 127, 128, 384), (384, 128, 129, 386), (386, 129, 130, 388), (388, 130, 131, 390), (390, 131, 132, 393), (7, 31, 100, 89), (89, 100, 101, 90), (90, 101, 102, 91), (91, 102, 103, 92), (92, 103, 104, 93), (93, 104, 105, 94), (94, 105, 106, 95), (95, 106, 107, 96), (96, 107, 108, 97), (97, 108, 109, 98), (98, 109, 110, 99), (20, 3, 77, 221), (221, 77, 76, 222), (222, 76, 75, 223), (223, 75, 74, 224), (224, 74, 73, 225), (225, 73, 72, 226), (226, 72, 71, 227), (227, 71, 70, 228), (228, 70, 69, 229), (229, 69, 68, 230), (230, 68, 67, 231), (8, 6, 88, 353), (353, 88, 87, 354), (354, 87, 86, 355), (355, 86, 85, 356), (356, 85, 84, 357), (357, 84, 83, 358), (358, 83, 82, 359), (359, 82, 81, 360), (360, 81, 80, 361), (361, 80, 79, 362), (362, 79, 78, 363), (6, 7, 89, 88), (88, 89, 90, 87), (87, 90, 91, 86), (86, 91, 92, 85), (85, 92, 93, 84), (84, 93, 94, 83), (83, 94, 95, 82), (82, 95, 96, 81), (81, 96, 97, 80), (80, 97, 98, 79), (79, 98, 99, 78), (0, 1, 67, 66), (66, 67, 68, 65), (65, 68, 69, 64), (64, 69, 70, 63), (63, 70, 71, 62), (62, 71, 72, 61), (61, 72, 73, 60), (60, 73, 74, 59), (59, 74, 75, 58), (58, 75, 76, 57), (57, 76, 77, 56), (352, 351, 371, 392), (350, 349, 369, 414), (351, 349, 368, 371), (348, 347, 365, 366), (348, 346, 373, 367), (346, 345, 375, 373), (345, 344, 377, 375), (344, 343, 379, 377), (343, 342, 381, 379), (342, 121, 383, 381), (121, 120, 385, 383), (120, 119, 387, 385), (119, 118, 389, 387), (118, 117, 391, 389), (117, 352, 392, 391), (347, 116, 395, 365), (116, 115, 397, 395), (115, 114, 399, 397), (114, 113, 401, 399), (113, 112, 403, 401), (112, 111, 405, 403), (111, 45, 407, 405), (45, 42, 409, 407), (42, 30, 411, 409), (30, 9, 413, 411), (9, 350, 414, 413), (364, 8, 353, 394), (410, 412, 9, 30), (408, 410, 30, 42), (406, 408, 42, 45), (404, 406, 45, 111), (402, 404, 111, 112), (400, 402, 112, 113), (398, 400, 113, 114), (396, 398, 114, 115), (394, 396, 115, 116), (364, 394, 116, 347), (390, 393, 352, 117), (388, 390, 117, 118), (386, 388, 118, 119), (384, 386, 119, 120), (382, 384, 120, 121), (380, 382, 121, 342), (378, 380, 342, 343), (376, 378, 343, 344), (374, 376, 344, 345), (372, 374, 345, 346), (366, 372, 346, 348), (367, 364, 347, 348), (370, 369, 349, 351), (415, 368, 349, 350), (393, 370, 351, 352)])
_uv = me_cube_001.uv_layers.new(name='UVMap')
_uv.uv.foreach_set('vector', [0.375, 0.2292, 0.625, 0.2292, 0.625, 0.25, 0.375, 0.25, 0.375, 0.4808, 0.625, 0.4808, 0.625, 0.5, 0.375, 0.5, 0.375, 0.7292, 0.625, 0.7292, 0.625, 0.75, 0.375, 0.75, 0.375, 0.9808, 0.625, 0.9808, 0.625, 1.0, 0.375, 1.0, 0.3558, 0.7292, 0.375, 0.7292, 0.375, 0.75, 0.3558, 0.75, 0.8558, 0.7292, 0.875, 0.7292, 0.875, 0.75, 0.8558, 0.75, 0.625, 0.7292, 0.6442, 0.7292, 0.6442, 0.75, 0.625, 0.75, 0.6725, 0.7292, 0.6827, 0.7292, 0.6827, 0.75, 0.6725, 0.75, 0.6442, 0.5208, 0.6544, 0.5208, 0.6544, 0.5417, 0.6442, 0.5417, 0.6827, 0.7292, 0.7019, 0.7292, 0.7019, 0.75, 0.6827, 0.75, 0.7019, 0.7292, 0.7212, 0.7292, 0.7212, 0.75, 0.7019, 0.75, 0.7212, 0.7292, 0.7404, 0.7292, 0.7404, 0.75, 0.7212, 0.75, 0.7404, 0.7292, 0.7596, 0.7292, 0.7596, 0.75, 0.7404, 0.75, 0.7596, 0.7292, 0.7788, 0.7292, 0.7788, 0.75, 0.7596, 0.75, 0.7788, 0.7292, 0.7981, 0.7292, 0.7981, 0.75, 0.7788, 0.75, 0.7981, 0.7292, 0.8173, 0.7292, 0.8173, 0.75, 0.7981, 0.75, 0.8173, 0.7292, 0.8365, 0.7292, 0.8365, 0.75, 0.8173, 0.75, 0.8365, 0.7292, 0.8558, 0.7292, 0.8558, 0.75, 0.8365, 0.75, 0.125, 0.7292, 0.1442, 0.7292, 0.1442, 0.75, 0.125, 0.75, 0.1442, 0.7292, 0.1635, 0.7292, 0.1635, 0.75, 0.1442, 0.75, 0.1635, 0.7292, 0.1827, 0.7292, 0.1827, 0.75, 0.1635, 0.75, 0.1827, 0.7292, 0.2019, 0.7292, 0.2019, 0.75, 0.1827, 0.75, 0.2019, 0.7292, 0.2212, 0.7292, 0.2212, 0.75, 0.2019, 0.75, 0.2212, 0.7292, 0.2404, 0.7292, 0.2404, 0.75, 0.2212, 0.75, 0.2404, 0.7292, 0.2596, 0.7292, 0.2596, 0.75, 0.2404, 0.75, 0.2596, 0.7292, 0.2788, 0.7292, 0.2788, 0.75, 0.2596, 0.75, 0.2788, 0.7292, 0.2981, 0.7292, 0.2981, 0.75, 0.2788, 0.75, 0.2981, 0.7292, 0.3173, 0.7292, 0.3173, 0.75, 0.2981, 0.75, 0.375, 0.7692, 0.625, 0.7692, 0.625, 0.7794, 0.375, 0.7794, 0.6442, 0.7292, 0.6544, 0.7292, 0.6544, 0.75, 0.6442, 0.75, 0.375, 0.75, 0.625, 0.75, 0.625, 0.7692, 0.375, 0.7692, 0.3456, 0.7292, 0.3558, 0.7292, 0.3558, 0.75, 0.3456, 0.75, 0.3173, 0.7292, 0.3275, 0.7292, 0.3275, 0.75, 0.3173, 0.75, 0.375, 0.8077, 0.625, 0.8077, 0.625, 0.8269, 0.375, 0.8269, 0.375, 0.8269, 0.625, 0.8269, 0.625, 0.8462, 0.375, 0.8462, 0.375, 0.8462, 0.625, 0.8462, 0.625, 0.8654, 0.375, 0.8654, 0.375, 0.8654, 0.625, 0.8654, 0.625, 0.8846, 0.375, 0.8846, 0.375, 0.8846, 0.625, 0.8846, 0.625, 0.9038, 0.375, 0.9038, 0.375, 0.9038, 0.625, 0.9038, 0.625, 0.9231, 0.375, 0.9231, 0.375, 0.9231, 0.625, 0.9231, 0.625, 0.9423, 0.375, 0.9423, 0.375, 0.9423, 0.625, 0.9423, 0.625, 0.9615, 0.375, 0.9615, 0.375, 0.9615, 0.625, 0.9615, 0.625, 0.9808, 0.375, 0.9808, 0.375, 0.25, 0.625, 0.25, 0.625, 0.2692, 0.375, 0.2692, 0.375, 0.2692, 0.625, 0.2692, 0.625, 0.2885, 0.375, 0.2885, 0.375, 0.2885, 0.625, 0.2885, 0.625, 0.3077, 0.375, 0.3077, 0.375, 0.3077, 0.625, 0.3077, 0.625, 0.3269, 0.375, 0.3269, 0.375, 0.3269, 0.625, 0.3269, 0.625, 0.3462, 0.375, 0.3462, 0.375, 0.3462, 0.625, 0.3462, 0.625, 0.3654, 0.375, 0.3654, 0.375, 0.3654, 0.625, 0.3654, 0.625, 0.3846, 0.375, 0.3846, 0.375, 0.3846, 0.625, 0.3846, 0.625, 0.4038, 0.375, 0.4038, 0.375, 0.4038, 0.625, 0.4038, 0.625, 0.4231, 0.375, 0.4231, 0.375, 0.4231, 0.625, 0.4231, 0.625, 0.4423, 0.375, 0.4423, 0.375, 0.4706, 0.625, 0.4706, 0.625, 0.4808, 0.375, 0.4808, 0.3173, 0.5, 0.3275, 0.5, 0.3275, 0.5208, 0.3173, 0.5208, 0.375, 0.4423, 0.625, 0.4423, 0.625, 0.4525, 0.375, 0.4525, 0.3173, 0.5417, 0.3275, 0.5417, 0.3275, 0.5625, 0.3173, 0.5625, 0.3173, 0.5625, 0.3275, 0.5625, 0.3275, 0.5833, 0.3173, 0.5833, 0.3173, 0.5833, 0.3275, 0.5833, 0.3275, 0.6042, 0.3173, 0.6042, 0.3173, 0.6042, 0.3275, 0.6042, 0.3275, 0.625, 0.3173, 0.625, 0.3173, 0.625, 0.3275, 0.625, 0.3275, 0.6458, 0.3173, 0.6458, 0.3173, 0.6458, 0.3275, 0.6458, 0.3275, 0.6667, 0.3173, 0.6667, 0.3173, 0.6667, 0.3275, 0.6667, 0.3275, 0.6875, 0.3173, 0.6875, 0.3173, 0.6875, 0.3275, 0.6875, 0.3275, 0.7083, 0.3173, 0.7083, 0.3173, 0.7083, 0.3275, 0.7083, 0.3275, 0.7292, 0.3173, 0.7292, 0.3456, 0.7083, 0.3456, 0.7292, 0.3365, 0.7292, 0.3365, 0.7083, 0.6725, 0.5, 0.6827, 0.5, 0.6827, 0.5208, 0.6725, 0.5208, 0.3456, 0.5208, 0.3558, 0.5208, 0.3558, 0.5417, 0.3456, 0.5417, 0.3456, 0.5417, 0.3558, 0.5417, 0.3558, 0.5625, 0.3456, 0.5625, 0.3456, 0.5625, 0.3558, 0.5625, 0.3558, 0.5833, 0.3456, 0.5833, 0.3456, 0.5833, 0.3558, 0.5833, 0.3558, 0.6042, 0.3456, 0.6042, 0.3456, 0.6042, 0.3558, 0.6042, 0.3558, 0.625, 0.3456, 0.625, 0.3456, 0.625, 0.3558, 0.625, 0.3558, 0.6458, 0.3456, 0.6458, 0.3456, 0.6458, 0.3558, 0.6458, 0.3558, 0.6667, 0.3456, 0.6667, 0.3456, 0.6667, 0.3558, 0.6667, 0.3558, 0.6875, 0.3456, 0.6875, 0.3456, 0.6875, 0.3558, 0.6875, 0.3558, 0.7083, 0.3456, 0.7083, 0.3456, 0.7083, 0.3558, 0.7083, 0.3558, 0.7292, 0.3456, 0.7292, 0.2981, 0.5, 0.3173, 0.5, 0.3173, 0.5208, 0.2981, 0.5208, 0.2981, 0.5208, 0.3173, 0.5208, 0.3173, 0.5417, 0.2981, 0.5417, 0.2981, 0.5417, 0.3173, 0.5417, 0.3173, 0.5625, 0.2981, 0.5625, 0.2981, 0.5625, 0.3173, 0.5625, 0.3173, 0.5833, 0.2981, 0.5833, 0.2981, 0.5833, 0.3173, 0.5833, 0.3173, 0.6042, 0.2981, 0.6042, 0.2981, 0.6042, 0.3173, 0.6042, 0.3173, 0.625, 0.2981, 0.625, 0.2981, 0.625, 0.3173, 0.625, 0.3173, 0.6458, 0.2981, 0.6458, 0.2981, 0.6458, 0.3173, 0.6458, 0.3173, 0.6667, 0.2981, 0.6667, 0.2981, 0.6667, 0.3173, 0.6667, 0.3173, 0.6875, 0.2981, 0.6875, 0.2981, 0.6875, 0.3173, 0.6875, 0.3173, 0.7083, 0.2981, 0.7083, 0.2981, 0.7083, 0.3173, 0.7083, 0.3173, 0.7292, 0.2981, 0.7292, 0.2788, 0.5, 0.2981, 0.5, 0.2981, 0.5208, 0.2788, 0.5208, 0.2788, 0.5208, 0.2981, 0.5208, 0.2981, 0.5417, 0.2788, 0.5417, 0.2788, 0.5417, 0.2981, 0.5417, 0.2981, 0.5625, 0.2788, 0.5625, 0.2788, 0.5625, 0.2981, 0.5625, 0.2981, 0.5833, 0.2788, 0.5833, 0.2788, 0.5833, 0.2981, 0.5833, 0.2981, 0.6042, 0.2788, 0.6042, 0.2788, 0.6042, 0.2981, 0.6042, 0.2981, 0.625, 0.2788, 0.625, 0.2788, 0.625, 0.2981, 0.625, 0.2981, 0.6458, 0.2788, 0.6458, 0.2788, 0.6458, 0.2981, 0.6458, 0.2981, 0.6667, 0.2788, 0.6667, 0.2788, 0.6667, 0.2981, 0.6667, 0.2981, 0.6875, 0.2788, 0.6875, 0.2788, 0.6875, 0.2981, 0.6875, 0.2981, 0.7083, 0.2788, 0.7083, 0.2788, 0.7083, 0.2981, 0.7083, 0.2981, 0.7292, 0.2788, 0.7292, 0.2596, 0.5, 0.2788, 0.5, 0.2788, 0.5208, 0.2596, 0.5208, 0.2596, 0.5208, 0.2788, 0.5208, 0.2788, 0.5417, 0.2596, 0.5417, 0.2596, 0.5417, 0.2788, 0.5417, 0.2788, 0.5625, 0.2596, 0.5625, 0.2596, 0.5625, 0.2788, 0.5625, 0.2788, 0.5833, 0.2596, 0.5833, 0.2596, 0.5833, 0.2788, 0.5833, 0.2788, 0.6042, 0.2596, 0.6042, 0.2596, 0.6042, 0.2788, 0.6042, 0.2788, 0.625, 0.2596, 0.625, 0.2596, 0.625, 0.2788, 0.625, 0.2788, 0.6458, 0.2596, 0.6458, 0.2596, 0.6458, 0.2788, 0.6458, 0.2788, 0.6667, 0.2596, 0.6667, 0.2596, 0.6667, 0.2788, 0.6667, 0.2788, 0.6875, 0.2596, 0.6875, 0.2596, 0.6875, 0.2788, 0.6875, 0.2788, 0.7083, 0.2596, 0.7083, 0.2596, 0.7083, 0.2788, 0.7083, 0.2788, 0.7292, 0.2596, 0.7292, 0.2404, 0.5, 0.2596, 0.5, 0.2596, 0.5208, 0.2404, 0.5208, 0.2404, 0.5208, 0.2596, 0.5208, 0.2596, 0.5417, 0.2404, 0.5417, 0.2404, 0.5417, 0.2596, 0.5417, 0.2596, 0.5625, 0.2404, 0.5625, 0.2404, 0.5625, 0.2596, 0.5625, 0.2596, 0.5833, 0.2404, 0.5833, 0.2404, 0.5833, 0.2596, 0.5833, 0.2596, 0.6042, 0.2404, 0.6042, 0.2404, 0.6042, 0.2596, 0.6042, 0.2596, 0.625, 0.2404, 0.625, 0.2404, 0.625, 0.2596, 0.625, 0.2596, 0.6458, 0.2404, 0.6458, 0.2404, 0.6458, 0.2596, 0.6458, 0.2596, 0.6667, 0.2404, 0.6667, 0.2404, 0.6667, 0.2596, 0.6667, 0.2596, 0.6875, 0.2404, 0.6875, 0.2404, 0.6875, 0.2596, 0.6875, 0.2596, 0.7083, 0.2404, 0.7083, 0.2404, 0.7083, 0.2596, 0.7083, 0.2596, 0.7292, 0.2404, 0.7292, 0.2212, 0.5, 0.2404, 0.5, 0.2404, 0.5208, 0.2212, 0.5208, 0.2212, 0.5208, 0.2404, 0.5208, 0.2404, 0.5417, 0.2212, 0.5417, 0.2212, 0.5417, 0.2404, 0.5417, 0.2404, 0.5625, 0.2212, 0.5625, 0.2212, 0.5625, 0.2404, 0.5625, 0.2404, 0.5833, 0.2212, 0.5833, 0.2212, 0.5833, 0.2404, 0.5833, 0.2404, 0.6042, 0.2212, 0.6042, 0.2212, 0.6042, 0.2404, 0.6042, 0.2404, 0.625, 0.2212, 0.625, 0.2212, 0.625, 0.2404, 0.625, 0.2404, 0.6458, 0.2212, 0.6458, 0.2212, 0.6458, 0.2404, 0.6458, 0.2404, 0.6667, 0.2212, 0.6667, 0.2212, 0.6667, 0.2404, 0.6667, 0.2404, 0.6875, 0.2212, 0.6875, 0.2212, 0.6875, 0.2404, 0.6875, 0.2404, 0.7083, 0.2212, 0.7083, 0.2212, 0.7083, 0.2404, 0.7083, 0.2404, 0.7292, 0.2212, 0.7292, 0.2019, 0.5, 0.2212, 0.5, 0.2212, 0.5208, 0.2019, 0.5208, 0.2019, 0.5208, 0.2212, 0.5208, 0.2212, 0.5417, 0.2019, 0.5417, 0.2019, 0.5417, 0.2212, 0.5417, 0.2212, 0.5625, 0.2019, 0.5625, 0.2019, 0.5625, 0.2212, 0.5625, 0.2212, 0.5833, 0.2019, 0.5833, 0.2019, 0.5833, 0.2212, 0.5833, 0.2212, 0.6042, 0.2019, 0.6042, 0.2019, 0.6042, 0.2212, 0.6042, 0.2212, 0.625, 0.2019, 0.625, 0.2019, 0.625, 0.2212, 0.625, 0.2212, 0.6458, 0.2019, 0.6458, 0.2019, 0.6458, 0.2212, 0.6458, 0.2212, 0.6667, 0.2019, 0.6667, 0.2019, 0.6667, 0.2212, 0.6667, 0.2212, 0.6875, 0.2019, 0.6875, 0.2019, 0.6875, 0.2212, 0.6875, 0.2212, 0.7083, 0.2019, 0.7083, 0.2019, 0.7083, 0.2212, 0.7083, 0.2212, 0.7292, 0.2019, 0.7292, 0.1827, 0.5, 0.2019, 0.5, 0.2019, 0.5208, 0.1827, 0.5208, 0.1827, 0.5208, 0.2019, 0.5208, 0.2019, 0.5417, 0.1827, 0.5417, 0.1827, 0.5417, 0.2019, 0.5417, 0.2019, 0.5625, 0.1827, 0.5625, 0.1827, 0.5625, 0.2019, 0.5625, 0.2019, 0.5833, 0.1827, 0.5833, 0.1827, 0.5833, 0.2019, 0.5833, 0.2019, 0.6042, 0.1827, 0.6042, 0.1827, 0.6042, 0.2019, 0.6042, 0.2019, 0.625, 0.1827, 0.625, 0.1827, 0.625, 0.2019, 0.625, 0.2019, 0.6458, 0.1827, 0.6458, 0.1827, 0.6458, 0.2019, 0.6458, 0.2019, 0.6667, 0.1827, 0.6667, 0.1827, 0.6667, 0.2019, 0.6667, 0.2019, 0.6875, 0.1827, 0.6875, 0.1827, 0.6875, 0.2019, 0.6875, 0.2019, 0.7083, 0.1827, 0.7083, 0.1827, 0.7083, 0.2019, 0.7083, 0.2019, 0.7292, 0.1827, 0.7292, 0.1635, 0.5, 0.1827, 0.5, 0.1827, 0.5208, 0.1635, 0.5208, 0.1635, 0.5208, 0.1827, 0.5208, 0.1827, 0.5417, 0.1635, 0.5417, 0.1635, 0.5417, 0.1827, 0.5417, 0.1827, 0.5625, 0.1635, 0.5625, 0.1635, 0.5625, 0.1827, 0.5625, 0.1827, 0.5833, 0.1635, 0.5833, 0.1635, 0.5833, 0.1827, 0.5833, 0.1827, 0.6042, 0.1635, 0.6042, 0.1635, 0.6042, 0.1827, 0.6042, 0.1827, 0.625, 0.1635, 0.625, 0.1635, 0.625, 0.1827, 0.625, 0.1827, 0.6458, 0.1635, 0.6458, 0.1635, 0.6458, 0.1827, 0.6458, 0.1827, 0.6667, 0.1635, 0.6667, 0.1635, 0.6667, 0.1827, 0.6667, 0.1827, 0.6875, 0.1635, 0.6875, 0.1635, 0.6875, 0.1827, 0.6875, 0.1827, 0.7083, 0.1635, 0.7083, 0.1635, 0.7083, 0.1827, 0.7083, 0.1827, 0.7292, 0.1635, 0.7292, 0.1442, 0.5, 0.1635, 0.5, 0.1635, 0.5208, 0.1442, 0.5208, 0.1442, 0.5208, 0.1635, 0.5208, 0.1635, 0.5417, 0.1442, 0.5417, 0.1442, 0.5417, 0.1635, 0.5417, 0.1635, 0.5625, 0.1442, 0.5625, 0.1442, 0.5625, 0.1635, 0.5625, 0.1635, 0.5833, 0.1442, 0.5833, 0.1442, 0.5833, 0.1635, 0.5833, 0.1635, 0.6042, 0.1442, 0.6042, 0.1442, 0.6042, 0.1635, 0.6042, 0.1635, 0.625, 0.1442, 0.625, 0.1442, 0.625, 0.1635, 0.625, 0.1635, 0.6458, 0.1442, 0.6458, 0.1442, 0.6458, 0.1635, 0.6458, 0.1635, 0.6667, 0.1442, 0.6667, 0.1442, 0.6667, 0.1635, 0.6667, 0.1635, 0.6875, 0.1442, 0.6875, 0.1442, 0.6875, 0.1635, 0.6875, 0.1635, 0.7083, 0.1442, 0.7083, 0.1442, 0.7083, 0.1635, 0.7083, 0.1635, 0.7292, 0.1442, 0.7292, 0.125, 0.5, 0.1442, 0.5, 0.1442, 0.5208, 0.125, 0.5208, 0.125, 0.5208, 0.1442, 0.5208, 0.1442, 0.5417, 0.125, 0.5417, 0.125, 0.5417, 0.1442, 0.5417, 0.1442, 0.5625, 0.125, 0.5625, 0.125, 0.5625, 0.1442, 0.5625, 0.1442, 0.5833, 0.125, 0.5833, 0.125, 0.5833, 0.1442, 0.5833, 0.1442, 0.6042, 0.125, 0.6042, 0.125, 0.6042, 0.1442, 0.6042, 0.1442, 0.625, 0.125, 0.625, 0.125, 0.625, 0.1442, 0.625, 0.1442, 0.6458, 0.125, 0.6458, 0.125, 0.6458, 0.1442, 0.6458, 0.1442, 0.6667, 0.125, 0.6667, 0.125, 0.6667, 0.1442, 0.6667, 0.1442, 0.6875, 0.125, 0.6875, 0.125, 0.6875, 0.1442, 0.6875, 0.1442, 0.7083, 0.125, 0.7083, 0.125, 0.7083, 0.1442, 0.7083, 0.1442, 0.7292, 0.125, 0.7292, 0.8365, 0.5, 0.8558, 0.5, 0.8558, 0.5208, 0.8365, 0.5208, 0.8365, 0.5208, 0.8558, 0.5208, 0.8558, 0.5417, 0.8365, 0.5417, 0.8365, 0.5417, 0.8558, 0.5417, 0.8558, 0.5625, 0.8365, 0.5625, 0.8365, 0.5625, 0.8558, 0.5625, 0.8558, 0.5833, 0.8365, 0.5833, 0.8365, 0.5833, 0.8558, 0.5833, 0.8558, 0.6042, 0.8365, 0.6042, 0.8365, 0.6042, 0.8558, 0.6042, 0.8558, 0.625, 0.8365, 0.625, 0.8365, 0.625, 0.8558, 0.625, 0.8558, 0.6458, 0.8365, 0.6458, 0.8365, 0.6458, 0.8558, 0.6458, 0.8558, 0.6667, 0.8365, 0.6667, 0.8365, 0.6667, 0.8558, 0.6667, 0.8558, 0.6875, 0.8365, 0.6875, 0.8365, 0.6875, 0.8558, 0.6875, 0.8558, 0.7083, 0.8365, 0.7083, 0.8365, 0.7083, 0.8558, 0.7083, 0.8558, 0.7292, 0.8365, 0.7292, 0.8173, 0.5, 0.8365, 0.5, 0.8365, 0.5208, 0.8173, 0.5208, 0.8173, 0.5208, 0.8365, 0.5208, 0.8365, 0.5417, 0.8173, 0.5417, 0.8173, 0.5417, 0.8365, 0.5417, 0.8365, 0.5625, 0.8173, 0.5625, 0.8173, 0.5625, 0.8365, 0.5625, 0.8365, 0.5833, 0.8173, 0.5833, 0.8173, 0.5833, 0.8365, 0.5833, 0.8365, 0.6042, 0.8173, 0.6042, 0.8173, 0.6042, 0.8365, 0.6042, 0.8365, 0.625, 0.8173, 0.625, 0.8173, 0.625, 0.8365, 0.625, 0.8365, 0.6458, 0.8173, 0.6458, 0.8173, 0.6458, 0.8365, 0.6458, 0.8365, 0.6667, 0.8173, 0.6667, 0.8173, 0.6667, 0.8365, 0.6667, 0.8365, 0.6875, 0.8173, 0.6875, 0.8173, 0.6875, 0.8365, 0.6875, 0.8365, 0.7083, 0.8173, 0.7083, 0.8173, 0.7083, 0.8365, 0.7083, 0.8365, 0.7292, 0.8173, 0.7292, 0.7981, 0.5, 0.8173, 0.5, 0.8173, 0.5208, 0.7981, 0.5208, 0.7981, 0.5208, 0.8173, 0.5208, 0.8173, 0.5417, 0.7981, 0.5417, 0.7981, 0.5417, 0.8173, 0.5417, 0.8173, 0.5625, 0.7981, 0.5625, 0.7981, 0.5625, 0.8173, 0.5625, 0.8173, 0.5833, 0.7981, 0.5833, 0.7981, 0.5833, 0.8173, 0.5833, 0.8173, 0.6042, 0.7981, 0.6042, 0.7981, 0.6042, 0.8173, 0.6042, 0.8173, 0.625, 0.7981, 0.625, 0.7981, 0.625, 0.8173, 0.625, 0.8173, 0.6458, 0.7981, 0.6458, 0.7981, 0.6458, 0.8173, 0.6458, 0.8173, 0.6667, 0.7981, 0.6667, 0.7981, 0.6667, 0.8173, 0.6667, 0.8173, 0.6875, 0.7981, 0.6875, 0.7981, 0.6875, 0.8173, 0.6875, 0.8173, 0.7083, 0.7981, 0.7083, 0.7981, 0.7083, 0.8173, 0.7083, 0.8173, 0.7292, 0.7981, 0.7292, 0.7788, 0.5, 0.7981, 0.5, 0.7981, 0.5208, 0.7788, 0.5208, 0.7788, 0.5208, 0.7981, 0.5208, 0.7981, 0.5417, 0.7788, 0.5417, 0.7788, 0.5417, 0.7981, 0.5417, 0.7981, 0.5625, 0.7788, 0.5625, 0.7788, 0.5625, 0.7981, 0.5625, 0.7981, 0.5833, 0.7788, 0.5833, 0.7788, 0.5833, 0.7981, 0.5833, 0.7981, 0.6042, 0.7788, 0.6042, 0.7788, 0.6042, 0.7981, 0.6042, 0.7981, 0.625, 0.7788, 0.625, 0.7788, 0.625, 0.7981, 0.625, 0.7981, 0.6458, 0.7788, 0.6458, 0.7788, 0.6458, 0.7981, 0.6458, 0.7981, 0.6667, 0.7788, 0.6667, 0.7788, 0.6667, 0.7981, 0.6667, 0.7981, 0.6875, 0.7788, 0.6875, 0.7788, 0.6875, 0.7981, 0.6875, 0.7981, 0.7083, 0.7788, 0.7083, 0.7788, 0.7083, 0.7981, 0.7083, 0.7981, 0.7292, 0.7788, 0.7292, 0.7596, 0.5, 0.7788, 0.5, 0.7788, 0.5208, 0.7596, 0.5208, 0.7596, 0.5208, 0.7788, 0.5208, 0.7788, 0.5417, 0.7596, 0.5417, 0.7596, 0.5417, 0.7788, 0.5417, 0.7788, 0.5625, 0.7596, 0.5625, 0.7596, 0.5625, 0.7788, 0.5625, 0.7788, 0.5833, 0.7596, 0.5833, 0.7596, 0.5833, 0.7788, 0.5833, 0.7788, 0.6042, 0.7596, 0.6042, 0.7596, 0.6042, 0.7788, 0.6042, 0.7788, 0.625, 0.7596, 0.625, 0.7596, 0.625, 0.7788, 0.625, 0.7788, 0.6458, 0.7596, 0.6458, 0.7596, 0.6458, 0.7788, 0.6458, 0.7788, 0.6667, 0.7596, 0.6667, 0.7596, 0.6667, 0.7788, 0.6667, 0.7788, 0.6875, 0.7596, 0.6875, 0.7596, 0.6875, 0.7788, 0.6875, 0.7788, 0.7083, 0.7596, 0.7083, 0.7596, 0.7083, 0.7788, 0.7083, 0.7788, 0.7292, 0.7596, 0.7292, 0.7404, 0.5, 0.7596, 0.5, 0.7596, 0.5208, 0.7404, 0.5208, 0.7404, 0.5208, 0.7596, 0.5208, 0.7596, 0.5417, 0.7404, 0.5417, 0.7404, 0.5417, 0.7596, 0.5417, 0.7596, 0.5625, 0.7404, 0.5625, 0.7404, 0.5625, 0.7596, 0.5625, 0.7596, 0.5833, 0.7404, 0.5833, 0.7404, 0.5833, 0.7596, 0.5833, 0.7596, 0.6042, 0.7404, 0.6042, 0.7404, 0.6042, 0.7596, 0.6042, 0.7596, 0.625, 0.7404, 0.625, 0.7404, 0.625, 0.7596, 0.625, 0.7596, 0.6458, 0.7404, 0.6458, 0.7404, 0.6458, 0.7596, 0.6458, 0.7596, 0.6667, 0.7404, 0.6667, 0.7404, 0.6667, 0.7596, 0.6667, 0.7596, 0.6875, 0.7404, 0.6875, 0.7404, 0.6875, 0.7596, 0.6875, 0.7596, 0.7083, 0.7404, 0.7083, 0.7404, 0.7083, 0.7596, 0.7083, 0.7596, 0.7292, 0.7404, 0.7292, 0.7212, 0.5, 0.7404, 0.5, 0.7404, 0.5208, 0.7212, 0.5208, 0.7212, 0.5208, 0.7404, 0.5208, 0.7404, 0.5417, 0.7212, 0.5417, 0.7212, 0.5417, 0.7404, 0.5417, 0.7404, 0.5625, 0.7212, 0.5625, 0.7212, 0.5625, 0.7404, 0.5625, 0.7404, 0.5833, 0.7212, 0.5833, 0.7212, 0.5833, 0.7404, 0.5833, 0.7404, 0.6042, 0.7212, 0.6042, 0.7212, 0.6042, 0.7404, 0.6042, 0.7404, 0.625, 0.7212, 0.625, 0.7212, 0.625, 0.7404, 0.625, 0.7404, 0.6458, 0.7212, 0.6458, 0.7212, 0.6458, 0.7404, 0.6458, 0.7404, 0.6667, 0.7212, 0.6667, 0.7212, 0.6667, 0.7404, 0.6667, 0.7404, 0.6875, 0.7212, 0.6875, 0.7212, 0.6875, 0.7404, 0.6875, 0.7404, 0.7083, 0.7212, 0.7083, 0.7212, 0.7083, 0.7404, 0.7083, 0.7404, 0.7292, 0.7212, 0.7292, 0.7019, 0.5, 0.7212, 0.5, 0.7212, 0.5208, 0.7019, 0.5208, 0.7019, 0.5208, 0.7212, 0.5208, 0.7212, 0.5417, 0.7019, 0.5417, 0.7019, 0.5417, 0.7212, 0.5417, 0.7212, 0.5625, 0.7019, 0.5625, 0.7019, 0.5625, 0.7212, 0.5625, 0.7212, 0.5833, 0.7019, 0.5833, 0.7019, 0.5833, 0.7212, 0.5833, 0.7212, 0.6042, 0.7019, 0.6042, 0.7019, 0.6042, 0.7212, 0.6042, 0.7212, 0.625, 0.7019, 0.625, 0.7019, 0.625, 0.7212, 0.625, 0.7212, 0.6458, 0.7019, 0.6458, 0.7019, 0.6458, 0.7212, 0.6458, 0.7212, 0.6667, 0.7019, 0.6667, 0.7019, 0.6667, 0.7212, 0.6667, 0.7212, 0.6875, 0.7019, 0.6875, 0.7019, 0.6875, 0.7212, 0.6875, 0.7212, 0.7083, 0.7019, 0.7083, 0.7019, 0.7083, 0.7212, 0.7083, 0.7212, 0.7292, 0.7019, 0.7292, 0.6827, 0.5, 0.7019, 0.5, 0.7019, 0.5208, 0.6827, 0.5208, 0.6827, 0.5208, 0.7019, 0.5208, 0.7019, 0.5417, 0.6827, 0.5417, 0.6827, 0.5417, 0.7019, 0.5417, 0.7019, 0.5625, 0.6827, 0.5625, 0.6827, 0.5625, 0.7019, 0.5625, 0.7019, 0.5833, 0.6827, 0.5833, 0.6827, 0.5833, 0.7019, 0.5833, 0.7019, 0.6042, 0.6827, 0.6042, 0.6827, 0.6042, 0.7019, 0.6042, 0.7019, 0.625, 0.6827, 0.625, 0.6827, 0.625, 0.7019, 0.625, 0.7019, 0.6458, 0.6827, 0.6458, 0.6827, 0.6458, 0.7019, 0.6458, 0.7019, 0.6667, 0.6827, 0.6667, 0.6827, 0.6667, 0.7019, 0.6667, 0.7019, 0.6875, 0.6827, 0.6875, 0.6827, 0.6875, 0.7019, 0.6875, 0.7019, 0.7083, 0.6827, 0.7083, 0.6827, 0.7083, 0.7019, 0.7083, 0.7019, 0.7292, 0.6827, 0.7292, 0.6442, 0.5, 0.6544, 0.5, 0.6544, 0.5208, 0.6442, 0.5208, 0.6442, 0.5417, 0.6544, 0.5417, 0.6544, 0.5625, 0.6442, 0.5625, 0.6442, 0.5625, 0.6544, 0.5625, 0.6544, 0.5833, 0.6442, 0.5833, 0.6442, 0.5833, 0.6544, 0.5833, 0.6544, 0.6042, 0.6442, 0.6042, 0.6442, 0.6042, 0.6544, 0.6042, 0.6544, 0.625, 0.6442, 0.625, 0.6442, 0.625, 0.6544, 0.625, 0.6544, 0.6458, 0.6442, 0.6458, 0.6442, 0.6458, 0.6544, 0.6458, 0.6544, 0.6667, 0.6442, 0.6667, 0.6442, 0.6667, 0.6544, 0.6667, 0.6544, 0.6875, 0.6442, 0.6875, 0.6442, 0.6875, 0.6544, 0.6875, 0.6544, 0.7083, 0.6442, 0.7083, 0.6442, 0.7083, 0.6544, 0.7083, 0.6544, 0.7292, 0.6442, 0.7292, 0.3173, 0.5208, 0.3275, 0.5208, 0.3275, 0.5417, 0.3173, 0.5417, 0.375, 0.7975, 0.625, 0.7975, 0.625, 0.8077, 0.375, 0.8077, 0.6725, 0.5208, 0.6827, 0.5208, 0.6827, 0.5417, 0.6725, 0.5417, 0.6725, 0.5417, 0.6827, 0.5417, 0.6827, 0.5625, 0.6725, 0.5625, 0.6725, 0.5625, 0.6827, 0.5625, 0.6827, 0.5833, 0.6725, 0.5833, 0.6725, 0.5833, 0.6827, 0.5833, 0.6827, 0.6042, 0.6725, 0.6042, 0.6725, 0.6042, 0.6827, 0.6042, 0.6827, 0.625, 0.6725, 0.625, 0.6725, 0.625, 0.6827, 0.625, 0.6827, 0.6458, 0.6725, 0.6458, 0.6725, 0.6458, 0.6827, 0.6458, 0.6827, 0.6667, 0.6725, 0.6667, 0.6725, 0.6667, 0.6827, 0.6667, 0.6827, 0.6875, 0.6725, 0.6875, 0.6725, 0.6875, 0.6827, 0.6875, 0.6827, 0.7083, 0.6725, 0.7083, 0.6725, 0.7083, 0.6827, 0.7083, 0.6827, 0.7292, 0.6725, 0.7292, 0.625, 0.5, 0.6442, 0.5, 0.6442, 0.5208, 0.625, 0.5208, 0.625, 0.5208, 0.6442, 0.5208, 0.6442, 0.5417, 0.625, 0.5417, 0.625, 0.5417, 0.6442, 0.5417, 0.6442, 0.5625, 0.625, 0.5625, 0.625, 0.5625, 0.6442, 0.5625, 0.6442, 0.5833, 0.625, 0.5833, 0.625, 0.5833, 0.6442, 0.5833, 0.6442, 0.6042, 0.625, 0.6042, 0.625, 0.6042, 0.6442, 0.6042, 0.6442, 0.625, 0.625, 0.625, 0.625, 0.625, 0.6442, 0.625, 0.6442, 0.6458, 0.625, 0.6458, 0.625, 0.6458, 0.6442, 0.6458, 0.6442, 0.6667, 0.625, 0.6667, 0.625, 0.6667, 0.6442, 0.6667, 0.6442, 0.6875, 0.625, 0.6875, 0.625, 0.6875, 0.6442, 0.6875, 0.6442, 0.7083, 0.625, 0.7083, 0.625, 0.7083, 0.6442, 0.7083, 0.6442, 0.7292, 0.625, 0.7292, 0.8558, 0.5, 0.875, 0.5, 0.875, 0.5208, 0.8558, 0.5208, 0.8558, 0.5208, 0.875, 0.5208, 0.875, 0.5417, 0.8558, 0.5417, 0.8558, 0.5417, 0.875, 0.5417, 0.875, 0.5625, 0.8558, 0.5625, 0.8558, 0.5625, 0.875, 0.5625, 0.875, 0.5833, 0.8558, 0.5833, 0.8558, 0.5833, 0.875, 0.5833, 0.875, 0.6042, 0.8558, 0.6042, 0.8558, 0.6042, 0.875, 0.6042, 0.875, 0.625, 0.8558, 0.625, 0.8558, 0.625, 0.875, 0.625, 0.875, 0.6458, 0.8558, 0.6458, 0.8558, 0.6458, 0.875, 0.6458, 0.875, 0.6667, 0.8558, 0.6667, 0.8558, 0.6667, 0.875, 0.6667, 0.875, 0.6875, 0.8558, 0.6875, 0.8558, 0.6875, 0.875, 0.6875, 0.875, 0.7083, 0.8558, 0.7083, 0.8558, 0.7083, 0.875, 0.7083, 0.875, 0.7292, 0.8558, 0.7292, 0.3558, 0.5, 0.375, 0.5, 0.375, 0.5208, 0.3558, 0.5208, 0.3558, 0.5208, 0.375, 0.5208, 0.375, 0.5417, 0.3558, 0.5417, 0.3558, 0.5417, 0.375, 0.5417, 0.375, 0.5625, 0.3558, 0.5625, 0.3558, 0.5625, 0.375, 0.5625, 0.375, 0.5833, 0.3558, 0.5833, 0.3558, 0.5833, 0.375, 0.5833, 0.375, 0.6042, 0.3558, 0.6042, 0.3558, 0.6042, 0.375, 0.6042, 0.375, 0.625, 0.3558, 0.625, 0.3558, 0.625, 0.375, 0.625, 0.375, 0.6458, 0.3558, 0.6458, 0.3558, 0.6458, 0.375, 0.6458, 0.375, 0.6667, 0.3558, 0.6667, 0.3558, 0.6667, 0.375, 0.6667, 0.375, 0.6875, 0.3558, 0.6875, 0.3558, 0.6875, 0.375, 0.6875, 0.375, 0.7083, 0.3558, 0.7083, 0.3558, 0.7083, 0.375, 0.7083, 0.375, 0.7292, 0.3558, 0.7292, 0.375, 0.5, 0.625, 0.5, 0.625, 0.5208, 0.375, 0.5208, 0.375, 0.5208, 0.625, 0.5208, 0.625, 0.5417, 0.375, 0.5417, 0.375, 0.5417, 0.625, 0.5417, 0.625, 0.5625, 0.375, 0.5625, 0.375, 0.5625, 0.625, 0.5625, 0.625, 0.5833, 0.375, 0.5833, 0.375, 0.5833, 0.625, 0.5833, 0.625, 0.6042, 0.375, 0.6042, 0.375, 0.6042, 0.625, 0.6042, 0.625, 0.625, 0.375, 0.625, 0.375, 0.625, 0.625, 0.625, 0.625, 0.6458, 0.375, 0.6458, 0.375, 0.6458, 0.625, 0.6458, 0.625, 0.6667, 0.375, 0.6667, 0.375, 0.6667, 0.625, 0.6667, 0.625, 0.6875, 0.375, 0.6875, 0.375, 0.6875, 0.625, 0.6875, 0.625, 0.7083, 0.375, 0.7083, 0.375, 0.7083, 0.625, 0.7083, 0.625, 0.7292, 0.375, 0.7292, 0.375, 0.0, 0.625, 0.0, 0.625, 0.02083, 0.375, 0.02083, 0.375, 0.02083, 0.625, 0.02083, 0.625, 0.04167, 0.375, 0.04167, 0.375, 0.04167, 0.625, 0.04167, 0.625, 0.0625, 0.375, 0.0625, 0.375, 0.0625, 0.625, 0.0625, 0.625, 0.08333, 0.375, 0.08333, 0.375, 0.08333, 0.625, 0.08333, 0.625, 0.1042, 0.375, 0.1042, 0.375, 0.1042, 0.625, 0.1042, 0.625, 0.125, 0.375, 0.125, 0.375, 0.125, 0.625, 0.125, 0.625, 0.1458, 0.375, 0.1458, 0.375, 0.1458, 0.625, 0.1458, 0.625, 0.1667, 0.375, 0.1667, 0.375, 0.1667, 0.625, 0.1667, 0.625, 0.1875, 0.375, 0.1875, 0.375, 0.1875, 0.625, 0.1875, 0.625, 0.2083, 0.375, 0.2083, 0.375, 0.2083, 0.625, 0.2083, 0.625, 0.2292, 0.375, 0.2292, 0.6635, 0.7292, 0.6635, 0.75, 0.6544, 0.75, 0.6544, 0.7292, 0.3365, 0.7292, 0.3365, 0.75, 0.3275, 0.75, 0.3275, 0.7292, 0.625, 0.7885, 0.375, 0.7885, 0.375, 0.7794, 0.625, 0.7794, 0.625, 0.4615, 0.375, 0.4615, 0.375, 0.4525, 0.625, 0.4525, 0.6635, 0.5, 0.6635, 0.5208, 0.6544, 0.5208, 0.6544, 0.5, 0.6635, 0.5208, 0.6635, 0.5417, 0.6544, 0.5417, 0.6544, 0.5208, 0.6635, 0.5417, 0.6635, 0.5625, 0.6544, 0.5625, 0.6544, 0.5417, 0.6635, 0.5625, 0.6635, 0.5833, 0.6544, 0.5833, 0.6544, 0.5625, 0.6635, 0.5833, 0.6635, 0.6042, 0.6544, 0.6042, 0.6544, 0.5833, 0.6635, 0.6042, 0.6635, 0.625, 0.6544, 0.625, 0.6544, 0.6042, 0.6635, 0.625, 0.6635, 0.6458, 0.6544, 0.6458, 0.6544, 0.625, 0.6635, 0.6458, 0.6635, 0.6667, 0.6544, 0.6667, 0.6544, 0.6458, 0.6635, 0.6667, 0.6635, 0.6875, 0.6544, 0.6875, 0.6544, 0.6667, 0.6635, 0.6875, 0.6635, 0.7083, 0.6544, 0.7083, 0.6544, 0.6875, 0.6635, 0.7083, 0.6635, 0.7292, 0.6544, 0.7292, 0.6544, 0.7083, 0.3365, 0.5, 0.3365, 0.5208, 0.3275, 0.5208, 0.3275, 0.5, 0.3365, 0.5208, 0.3365, 0.5417, 0.3275, 0.5417, 0.3275, 0.5208, 0.3365, 0.5417, 0.3365, 0.5625, 0.3275, 0.5625, 0.3275, 0.5417, 0.3365, 0.5625, 0.3365, 0.5833, 0.3275, 0.5833, 0.3275, 0.5625, 0.3365, 0.5833, 0.3365, 0.6042, 0.3275, 0.6042, 0.3275, 0.5833, 0.3365, 0.6042, 0.3365, 0.625, 0.3275, 0.625, 0.3275, 0.6042, 0.3365, 0.625, 0.3365, 0.6458, 0.3275, 0.6458, 0.3275, 0.625, 0.3365, 0.6458, 0.3365, 0.6667, 0.3275, 0.6667, 0.3275, 0.6458, 0.3365, 0.6667, 0.3365, 0.6875, 0.3275, 0.6875, 0.3275, 0.6667, 0.3365, 0.6875, 0.3365, 0.7083, 0.3275, 0.7083, 0.3275, 0.6875, 0.3365, 0.7083, 0.3365, 0.7292, 0.3275, 0.7292, 0.3275, 0.7083, 0.3456, 0.5, 0.3558, 0.5, 0.3558, 0.5208, 0.3456, 0.5208, 0.3456, 0.6875, 0.3456, 0.7083, 0.3365, 0.7083, 0.3365, 0.6875, 0.3456, 0.6667, 0.3456, 0.6875, 0.3365, 0.6875, 0.3365, 0.6667, 0.3456, 0.6458, 0.3456, 0.6667, 0.3365, 0.6667, 0.3365, 0.6458, 0.3456, 0.625, 0.3456, 0.6458, 0.3365, 0.6458, 0.3365, 0.625, 0.3456, 0.6042, 0.3456, 0.625, 0.3365, 0.625, 0.3365, 0.6042, 0.3456, 0.5833, 0.3456, 0.6042, 0.3365, 0.6042, 0.3365, 0.5833, 0.3456, 0.5625, 0.3456, 0.5833, 0.3365, 0.5833, 0.3365, 0.5625, 0.3456, 0.5417, 0.3456, 0.5625, 0.3365, 0.5625, 0.3365, 0.5417, 0.3456, 0.5208, 0.3456, 0.5417, 0.3365, 0.5417, 0.3365, 0.5208, 0.3456, 0.5, 0.3456, 0.5208, 0.3365, 0.5208, 0.3365, 0.5, 0.6725, 0.7083, 0.6725, 0.7292, 0.6635, 0.7292, 0.6635, 0.7083, 0.6725, 0.6875, 0.6725, 0.7083, 0.6635, 0.7083, 0.6635, 0.6875, 0.6725, 0.6667, 0.6725, 0.6875, 0.6635, 0.6875, 0.6635, 0.6667, 0.6725, 0.6458, 0.6725, 0.6667, 0.6635, 0.6667, 0.6635, 0.6458, 0.6725, 0.625, 0.6725, 0.6458, 0.6635, 0.6458, 0.6635, 0.625, 0.6725, 0.6042, 0.6725, 0.625, 0.6635, 0.625, 0.6635, 0.6042, 0.6725, 0.5833, 0.6725, 0.6042, 0.6635, 0.6042, 0.6635, 0.5833, 0.6725, 0.5625, 0.6725, 0.5833, 0.6635, 0.5833, 0.6635, 0.5625, 0.6725, 0.5417, 0.6725, 0.5625, 0.6635, 0.5625, 0.6635, 0.5417, 0.6725, 0.5208, 0.6725, 0.5417, 0.6635, 0.5417, 0.6635, 0.5208, 0.6725, 0.5, 0.6725, 0.5208, 0.6635, 0.5208, 0.6635, 0.5, 0.625, 0.4706, 0.375, 0.4706, 0.375, 0.4615, 0.625, 0.4615, 0.625, 0.7975, 0.375, 0.7975, 0.375, 0.7885, 0.625, 0.7885, 0.3456, 0.7292, 0.3456, 0.75, 0.3365, 0.75, 0.3365, 0.7292, 0.6725, 0.7292, 0.6725, 0.75, 0.6635, 0.75, 0.6635, 0.7292])
me_cube_001.use_remesh_fix_poles = True
me_cube_001.use_remesh_preserve_attributes = False
me_cube_001.update()

# ---- curves / text
cu_beziercurve = bpy.data.curves.new('BezierCurve', 'CURVE')
cu_beziercurve.dimensions = '3D'
cu_beziercurve.use_path = True
cu_beziercurve.fill_mode = 'FULL'
cu_nurbspath = bpy.data.curves.new('NurbsPath', 'CURVE')
cu_nurbspath.dimensions = '3D'
_sp = cu_nurbspath.splines.new('NURBS'); _sp.points.add(7)
_sp.points.foreach_set('co', [-11.2, -0.4624, 0.0, 1.0, -6.353, 1.164, 0.0, 1.0, -3.339, 0.3349, 0.0, 1.0, -0.8405, -0.09568, 0.0, 1.0, 1.403, -0.6538, 0.0, 1.0, 4.558, 0.07308, 0.0, 1.0, 6.032, 0.7721, 0.0, 1.0, 10.37, 2.128, 0.0, 1.0])
_sp.order_u = 5
_sp.order_v = 0
_sp.use_endpoint_u = True
cu_nurbspath.use_path = True
cu_nurbspath.fill_mode = 'FULL'
cu_beziercurve_001 = bpy.data.curves.new('BezierCurve.001', 'CURVE')
cu_beziercurve_001.dimensions = '3D'
_sp = cu_beziercurve_001.splines.new('BEZIER'); _sp.bezier_points.add(1)
_sp.bezier_points.foreach_set('co', [-1.0, 0.0, 0.0, 12.0, 0.0, 0.0])
_sp.bezier_points.foreach_set('handle_left', [-1.5, -0.5, 0.0, 11.0, 0.0, 0.0])
_sp.bezier_points.foreach_set('handle_right', [-0.5, 0.5, 0.0, 13.0, 0.0, 0.0])
for _p, _l, _r in zip(_sp.bezier_points, ['ALIGNED', 'ALIGNED'], ['ALIGNED', 'ALIGNED']): _p.handle_left_type = _l; _p.handle_right_type = _r
_sp.order_u = 0
_sp.order_v = 0
cu_beziercurve_001.use_path = True
cu_beziercurve_001.fill_mode = 'FULL'

# ---- objects
ob_camera = bpy.data.objects.new('Camera', cam_camera)
ob_bridgestart = bpy.data.objects.new('bridgeStart', None)
ob_bridgeend = bpy.data.objects.new('bridgeEnd', None)
ob_bridgemid = bpy.data.objects.new('bridgeMid', None)
ob_maincurve = bpy.data.objects.new('mainCurve', cu_beziercurve)
ob_trialplank = bpy.data.objects.new('trialPlank', me_cube_001)
ob_nurbspath = bpy.data.objects.new('NurbsPath', cu_nurbspath)
ob_rope = bpy.data.objects.new('Rope', cu_beziercurve_001)
_N = ng_proceduralbridge.nodes; _L = ng_proceduralbridge.links
n0 = _N.new('GeometryNodeStoreNamedAttribute'); n0.name = 'Store Named Attribute.002'; n0.location = (235, -58)
n0.data_type = 'FLOAT_VECTOR'
n0.domain = 'CORNER'
n0.inputs[2].default_value = 'uv_map'
n1 = _N.new('GeometryNodeStoreNamedAttribute'); n1.name = 'Store Named Attribute.001'; n1.location = (55, -35)
n1.data_type = 'FLOAT_VECTOR'
n1.domain = 'CORNER'
n1.inputs[2].default_value = 'uv_map'
n2 = _N.new('GeometryNodeStoreNamedAttribute'); n2.name = 'Store Named Attribute'; n2.location = (55, -95)
n2.data_type = 'FLOAT_VECTOR'
n2.domain = 'CORNER'
n2.inputs[2].default_value = 'uv_map'
n3 = _N.new('NodeFrame'); n3.name = 'Frame.020'; n3.location = (-2756, -585)
n3.label = 'Maths'
n3.width = 380
n3.hide = True
n4 = _N.new('NodeFrame'); n4.name = 'Frame.022'; n4.location = (827, -470)
n4.label = 'Side Rails'
n4.width = 1143
n4.hide = True
n5 = _N.new('NodeFrame'); n5.name = 'Frame.007'; n5.location = (-1572, -238)
n5.label = 'Maths'
n5.width = 595
n6 = _N.new('NodeFrame'); n6.name = 'Frame.006'; n6.location = (-510, -330)
n6.label = 'Top'
n6.width = 1070
n6.hide = True
n7 = _N.new('NodeFrame'); n7.name = 'Frame.011'; n7.location = (-404, 985)
n7.label = 'Group Input'
n7.width = 247
n8 = _N.new('NodeFrame'); n8.name = 'Frame.013'; n8.location = (-270, 515)
n8.label = 'Group Input'
n8.width = 460
n9 = _N.new('NodeFrame'); n9.name = 'Frame.004'; n9.location = (573, 947)
n9.label = 'Bridge Curve'
n9.width = 680
n10 = _N.new('NodeFrame'); n10.name = 'Frame.010'; n10.location = (1290, 915)
n10.label = 'Bolts'
n10.width = 980
n10.hide = True
n11 = _N.new('NodeFrame'); n11.name = 'Frame.002'; n11.location = (590, -630)
n11.label = 'Group Input'
n11.width = 200
n12 = _N.new('NodeFrame'); n12.name = 'Frame.012'; n12.location = (-16, 688)
n12.label = 'Default Geo'
n12.width = 200
n13 = _N.new('NodeFrame'); n13.name = 'Frame.024'; n13.location = (1480, -369)
n13.label = 'Side Ropes'
n13.width = 470
n13.label_size = 64
n14 = _N.new('NodeFrame'); n14.name = 'Frame.017'; n14.location = (588, 1050)
n14.label = 'Main Curve + Bolts'
n14.width = 649
n14.label_size = 64
n15 = _N.new('NodeFrame'); n15.name = 'Frame.005'; n15.location = (-70, 170)
n15.label = 'Left + Right Curves'
n15.width = 680
n15.hide = True
n16 = _N.new('NodeFrame'); n16.name = 'Frame.016'; n16.location = (173, -259)
n16.label = 'Bottom Ropes'
n16.width = 470
n16.label_size = 64
n17 = _N.new('NodeFrame'); n17.name = 'Frame.015'; n17.location = (-1190, -490)
n17.label = 'Group Input'
n17.width = 200
n18 = _N.new('NodeFrame'); n18.name = 'Frame'; n18.location = (-2985, -590)
n18.label = 'Group Inputs'
n18.width = 200
n19 = _N.new('NodeFrame'); n19.name = 'Frame.001'; n19.location = (-1403, -1110)
n19.label = 'Group Inputs'
n19.width = 200
n20 = _N.new('NodeFrame'); n20.name = 'Frame.018'; n20.location = (570, -266)
n20.label = 'Top Ropes'
n20.width = 470
n20.label_size = 64
n21 = _N.new('NodeFrame'); n21.name = 'Frame.014'; n21.location = (113, -1110)
n21.label = 'Pillar Points'
n21.width = 1300
n22 = _N.new('NodeFrame'); n22.name = 'Frame.021'; n22.location = (140, -1009)
n22.label = 'Pillars'
n22.width = 470
n22.label_size = 64
n23 = _N.new('NodeFrame'); n23.name = 'Frame.008'; n23.location = (-2056, -604)
n23.label = 'Default Geo'
n23.width = 380
n23.hide = True
n24 = _N.new('NodeFrame'); n24.name = 'Frame.009'; n24.location = (-1216, -1403)
n24.label = 'PILLAR GEO'
n24.width = 1634
n25 = _N.new('NodeFrame'); n25.name = 'Frame.003'; n25.location = (-3136, 315)
n25.label = 'Group Input'
n25.width = 666
n26 = _N.new('NodeFrame'); n26.name = 'Frame.019'; n26.location = (-2960, 411)
n26.label = 'Preprocessing'
n26.width = 470
n26.label_size = 64
n27 = _N.new('NodeReroute'); n27.name = 'Reroute.017'; n27.location = (-1946, -320)
n27.width = 16
n27.socket_idname = 'NodeSocketFloat'
n28 = _N.new('NodeReroute'); n28.name = 'Reroute.021'; n28.location = (-1646, -320)
n28.width = 16
n28.socket_idname = 'NodeSocketFloat'
n29 = _N.new('NodeReroute'); n29.name = 'Reroute.038'; n29.location = (-2346, -300)
n29.width = 16
n29.socket_idname = 'NodeSocketFloat'
n30 = _N.new('NodeReroute'); n30.name = 'Reroute.037'; n30.location = (-2346, -400)
n30.width = 16
n30.socket_idname = 'NodeSocketFloat'
n31 = _N.new('NodeReroute'); n31.name = 'Reroute.036'; n31.location = (-2346, -620)
n31.width = 16
n31.socket_idname = 'NodeSocketFloat'
n32 = _N.new('ShaderNodeMath'); n32.name = 'Math.004'; n32.location = (210, -35)
n32.hide = True
n32.operation = 'MULTIPLY'
n32.inputs[1].default_value = -1.0
n33 = _N.new('NodeReroute'); n33.name = 'Reroute.041'; n33.location = (2540, 260)
n33.width = 16
n33.socket_idname = 'NodeSocketGeometry'
n34 = _N.new('NodeReroute'); n34.name = 'Reroute.014'; n34.location = (860, 60)
n34.width = 16
n34.socket_idname = 'NodeSocketGeometry'
n35 = _N.new('GeometryNodeInstanceOnPoints'); n35.name = 'Instance on Points'; n35.location = (973, -30)
n35.inputs[5].default_value = (1.571, 0.0, 0.0)
n36 = _N.new('GeometryNodeCurvePrimitiveLine'); n36.name = 'Curve Line'; n36.location = (513, -110)
n37 = _N.new('ShaderNodeCombineXYZ'); n37.name = 'Combine XYZ.001'; n37.location = (313, -230)
n38 = _N.new('GeometryNodeCurveToPoints'); n38.name = 'Curve to Points'; n38.location = (133, -170)
n39 = _N.new('NodeReroute'); n39.name = 'Reroute.005'; n39.location = (53, -330)
n39.width = 16
n39.socket_idname = 'NodeSocketIntUnsigned'
n40 = _N.new('NodeReroute'); n40.name = 'Reroute.016'; n40.location = (36, -310)
n40.width = 16
n40.socket_idname = 'NodeSocketGeometry'
n41 = _N.new('NodeReroute'); n41.name = 'Reroute.004'; n41.location = (2120, -540)
n41.width = 16
n41.socket_idname = 'NodeSocketGeometry'
n42 = _N.new('NodeReroute'); n42.name = 'Reroute.010'; n42.location = (-320, 100)
n42.width = 16
n42.socket_idname = 'NodeSocketGeometry'
n43 = _N.new('ShaderNodeMath'); n43.name = 'Math.002'; n43.location = (30, -95)
n43.hide = True
n43.operation = 'DIVIDE'
n43.inputs[1].default_value = 2.0
n44 = _N.new('NodeReroute'); n44.name = 'Reroute.024'; n44.location = (-320, 20)
n44.width = 16
n44.socket_idname = 'NodeSocketGeometry'
n45 = _N.new('NodeReroute'); n45.name = 'Reroute.012'; n45.location = (380, -240)
n45.width = 16
n45.socket_idname = 'NodeSocketGeometry'
n46 = _N.new('NodeReroute'); n46.name = 'Reroute.023'; n46.location = (-200, -240)
n46.width = 16
n46.socket_idname = 'NodeSocketGeometry'
n47 = _N.new('NodeReroute'); n47.name = 'Reroute.046'; n47.location = (960, -380)
n47.width = 16
n47.socket_idname = 'NodeSocketGeometry'
n48 = _N.new('NodeReroute'); n48.name = 'Reroute.047'; n48.location = (960, 80)
n48.width = 16
n48.socket_idname = 'NodeSocketGeometry'
n49 = _N.new('NodeReroute'); n49.name = 'Reroute.048'; n49.location = (240, -800)
n49.width = 16
n49.socket_idname = 'NodeSocketGeometry'
n50 = _N.new('NodeReroute'); n50.name = 'Reroute'; n50.location = (-900, -800)
n50.width = 16
n50.socket_idname = 'NodeSocketGeometry'
n51 = _N.new('NodeReroute'); n51.name = 'Reroute.044'; n51.location = (2180, 280)
n51.width = 16
n51.socket_idname = 'NodeSocketGeometry'
n52 = _N.new('NodeReroute'); n52.name = 'Reroute.043'; n52.location = (2180, 120)
n52.width = 16
n52.socket_idname = 'NodeSocketGeometry'
n53 = _N.new('NodeReroute'); n53.name = 'Reroute.022'; n53.location = (2120, 200)
n53.width = 16
n53.socket_idname = 'NodeSocketGeometry'
n54 = _N.new('NodeReroute'); n54.name = 'Reroute.006'; n54.location = (240, 720)
n54.width = 16
n54.socket_idname = 'NodeSocketIntUnsigned'
n55 = _N.new('GeometryNodeRotateInstances'); n55.name = 'Rotate Instances'; n55.location = (510, -47)
n55.hide = True
n55.inputs[2].default_value = (1.571, 1.571, 0.0)
n56 = _N.new('GeometryNodeScaleInstances'); n56.name = 'Scale Instances'; n56.location = (510, -107)
n56.hide = True
n57 = _N.new('GeometryNodeRotateInstances'); n57.name = 'Rotate Instances.003'; n57.location = (350, -107)
n57.hide = True
n57.inputs[2].default_value = (0.0, 1.571, 0.0)
n58 = _N.new('GeometryNodeInstanceOnPoints'); n58.name = 'Instance on Points.003'; n58.location = (190, -107)
n58.hide = True
n59 = _N.new('GeometryNodeInstanceOnPoints'); n59.name = 'Instance on Points.004'; n59.location = (450, -55)
n59.hide = True
n60 = _N.new('GeometryNodeRotateInstances'); n60.name = 'Rotate Instances.004'; n60.location = (630, -55)
n60.hide = True
n60.inputs[2].default_value = (0.0, 1.571, 0.0)
n61 = _N.new('NodeReroute'); n61.name = 'Reroute.028'; n61.location = (440, 400)
n61.width = 16
n61.socket_idname = 'NodeSocketFloat'
n62 = _N.new('NodeReroute'); n62.name = 'Reroute.029'; n62.location = (440, 400)
n62.width = 16
n62.socket_idname = 'NodeSocketFloat'
n63 = _N.new('NodeReroute'); n63.name = 'Reroute.026'; n63.location = (1320, 400)
n63.width = 16
n63.socket_idname = 'NodeSocketFloat'
n64 = _N.new('NodeReroute'); n64.name = 'Reroute.027'; n64.location = (1320, 400)
n64.width = 16
n64.socket_idname = 'NodeSocketFloat'
n65 = _N.new('GeometryNodeTranslateInstances'); n65.name = 'Translate Instances'; n65.location = (810, -55)
n66 = _N.new('ShaderNodeMath'); n66.name = 'Math'; n66.location = (450, -155)
n66.hide = True
n66.operation = 'MULTIPLY'
n67 = _N.new('NodeReroute'); n67.name = 'Reroute.033'; n67.location = (460, 440)
n67.width = 16
n67.socket_idname = 'NodeSocketFloat'
n68 = _N.new('NodeReroute'); n68.name = 'Reroute.034'; n68.location = (1600, 440)
n68.width = 16
n68.socket_idname = 'NodeSocketFloat'
n69 = _N.new('NodeReroute'); n69.name = 'Reroute.035'; n69.location = (310, -155)
n69.width = 16
n69.socket_idname = 'NodeSocketFloat'
n70 = _N.new('ShaderNodeCombineXYZ'); n70.name = 'Combine XYZ'; n70.location = (630, -155)
n70.hide = True
n71 = _N.new('GeometryNodeRealizeInstances'); n71.name = 'Realize Instances'; n71.location = (30, -35)
n71.hide = True
n72 = _N.new('GeometryNodeMeshToPoints'); n72.name = 'Mesh to Points'; n72.location = (250, -35)
n73 = _N.new('ShaderNodeCombineXYZ'); n73.name = 'Combine XYZ.006'; n73.location = (30, -107)
n73.hide = True
n73.inputs[2].default_value = 1.0
n74 = _N.new('ShaderNodeMath'); n74.name = 'Math.006'; n74.location = (290, -35)
n74.hide = True
n74.operation = 'SUBTRACT'
n75 = _N.new('ShaderNodeMath'); n75.name = 'Math.007'; n75.location = (290, -115)
n75.hide = True
n75.operation = 'SUBTRACT'
n76 = _N.new('NodeReroute'); n76.name = 'Reroute.040'; n76.location = (2540, 840)
n76.width = 16
n76.socket_idname = 'NodeSocketGeometry'
n77 = _N.new('NodeGroupInput'); n77.name = 'Group Input.007'; n77.location = (30, -35)
n78 = _N.new('NodeGroupInput'); n78.name = 'Group Input.006'; n78.location = (30, -30)
n79 = _N.new('NodeReroute'); n79.name = 'Reroute.030'; n79.location = (210, -70)
n79.width = 16
n79.hide = True
n79.socket_idname = 'NodeSocketIntUnsigned'
n80 = _N.new('NodeReroute'); n80.name = 'Reroute.032'; n80.location = (-200, 720)
n80.width = 16
n80.socket_idname = 'NodeSocketIntUnsigned'
n81 = _N.new('NodeReroute'); n81.name = 'Reroute.002'; n81.location = (240, 260)
n81.width = 16
n81.socket_idname = 'NodeSocketGeometry'
n82 = _N.new('GeometryNodeInstanceOnPoints'); n82.name = 'Instance on Points.001'; n82.location = (350, -47)
n82.hide = True
n83 = _N.new('NodeReroute'); n83.name = 'Reroute.009'; n83.location = (240, 880)
n83.width = 16
n83.hide = True
n83.socket_idname = 'NodeSocketGeometry'
n84 = _N.new('GeometryNodeMeshCylinder'); n84.name = 'Cylinder'; n84.location = (30, -95)
n84.hide = True
n84.inputs[0].default_value = 16
n85 = _N.new('NodeReroute'); n85.name = 'Reroute.049'; n85.location = (380, 660)
n85.width = 16
n85.socket_idname = 'NodeSocketGeometry'
n86 = _N.new('NodeReroute'); n86.name = 'Reroute.031'; n86.location = (380, 840)
n86.width = 16
n86.socket_idname = 'NodeSocketGeometry'
n87 = _N.new('NodeReroute'); n87.name = 'Reroute.050'; n87.location = (-60, 780)
n87.width = 16
n87.socket_idname = 'NodeSocketGeometry'
n88 = _N.new('NodeReroute'); n88.name = 'Reroute.051'; n88.location = (-60, 900)
n88.width = 16
n88.socket_idname = 'NodeSocketGeometry'
n89 = _N.new('NodeReroute'); n89.name = 'Reroute.011'; n89.location = (-320, 780)
n89.width = 16
n89.hide = True
n89.socket_idname = 'NodeSocketGeometry'
n90 = _N.new('NodeGroupInput'); n90.name = 'Group Input.005'; n90.location = (30, -30)
n91 = _N.new('GeometryNodeMeshGrid'); n91.name = 'Grid'; n91.location = (30, -35)
n91.hide = True
n91.inputs[2].default_value = 2
n91.inputs[3].default_value = 2
n92 = _N.new('GeometryNodeGroup'); n92.name = 'Group'; n92.location = (753, -110)
n92.node_tree = ng_braidedropes
n92.inputs[2].default_value = 8
n92.inputs[3].default_value = 1.0
n92.inputs[4].default_value = 0.75
n93 = _N.new('NodeReroute'); n93.name = 'Reroute.053'; n93.location = (2800, 200)
n93.width = 16
n93.socket_idname = 'NodeSocketGeometry'
n94 = _N.new('NodeReroute'); n94.name = 'Reroute.039'; n94.location = (2580, 880)
n94.width = 16
n94.socket_idname = 'NodeSocketGeometry'
n95 = _N.new('NodeReroute'); n95.name = 'Reroute.042'; n95.location = (2580, 240)
n95.width = 16
n95.socket_idname = 'NodeSocketGeometry'
n96 = _N.new('NodeReroute'); n96.name = 'Reroute.001'; n96.location = (450, -210)
n96.width = 16
n96.socket_idname = 'NodeSocketGeometry'
n97 = _N.new('GeometryNodeGroup'); n97.name = 'Group.001'; n97.location = (510, -30)
n97.node_tree = ng_braidedropes
n97.inputs[2].default_value = 8
n97.inputs[3].default_value = 1.0
n97.inputs[4].default_value = 0.75
n98 = _N.new('GeometryNodeJoinGeometry'); n98.name = 'Join Geometry'; n98.location = (310, -110)
n98.hide = True
n99 = _N.new('GeometryNodeTransform'); n99.name = 'Transform'; n99.location = (30, -70)
n99.label = 'Left Curve'
n99.hide = True
n100 = _N.new('NodeReroute'); n100.name = 'Reroute.060'; n100.location = (3100, -1002)
n100.width = 16
n100.socket_idname = 'NodeSocketGeometry'
n101 = _N.new('GeometryNodeTransform'); n101.name = 'Transform.001'; n101.location = (30, -130)
n101.label = 'Right Curve'
n101.hide = True
n102 = _N.new('ShaderNodeCombineXYZ'); n102.name = 'Combine XYZ.004'; n102.location = (425, -142)
n102.hide = True
n103 = _N.new('ShaderNodeCombineXYZ'); n103.name = 'Combine XYZ.003'; n103.location = (250, -55)
n103.hide = True
n104 = _N.new('ShaderNodeMath'); n104.name = 'Math.014'; n104.location = (210, -100)
n104.hide = True
n104.operation = 'MODULO'
n105 = _N.new('ShaderNodeMath'); n105.name = 'Math.005'; n105.location = (30, -100)
n105.hide = True
n105.operation = 'SUBTRACT'
n106 = _N.new('ShaderNodeMath'); n106.name = 'Math.003'; n106.location = (30, -35)
n106.hide = True
n106.operation = 'DIVIDE'
n106.inputs[1].default_value = 2.0
n107 = _N.new('ShaderNodeMath'); n107.name = 'Math.001'; n107.location = (245, -102)
n107.label = 'Invert'
n107.hide = True
n107.operation = 'MULTIPLY'
n107.inputs[1].default_value = -1.0
n108 = _N.new('GeometryNodeGroup'); n108.name = 'Group.002'; n108.location = (610, -30)
n108.node_tree = ng_braidedropes
n108.inputs[2].default_value = 8
n108.inputs[3].default_value = 1.0
n108.inputs[4].default_value = 0.75
n109 = _N.new('NodeGroupInput'); n109.name = 'Group Input.009'; n109.location = (30, -30)
n110 = _N.new('NodeGroupInput'); n110.name = 'Group Input.004'; n110.location = (30, -51)
n110.hide = True
n111 = _N.new('GeometryNodeTransform'); n111.name = 'Transform.002'; n111.location = (390, -30)
n111.inputs[3].default_value = (1.25, 1.5, 1.0)
n112 = _N.new('ShaderNodeMath'); n112.name = 'Math.009'; n112.location = (30, -90)
n112.hide = True
n112.inputs[1].default_value = 2.5
n113 = _N.new('ShaderNodeMath'); n113.name = 'Math.010'; n113.location = (30, -210)
n113.hide = True
n113.operation = 'MULTIPLY'
n113.inputs[1].default_value = -1.0
n114 = _N.new('NodeReroute'); n114.name = 'Reroute.003'; n114.location = (-1560, 80)
n114.width = 16
n114.hide = True
n114.socket_idname = 'NodeSocketGeometry'
n115 = _N.new('ShaderNodeCombineXYZ'); n115.name = 'Combine XYZ.002'; n115.location = (190, -150)
n115.hide = True
n116 = _N.new('NodeReroute'); n116.name = 'Reroute.045'; n116.location = (310, -90)
n116.width = 16
n116.socket_idname = 'NodeSocketGeometry'
n117 = _N.new('NodeReroute'); n117.name = 'Reroute.025'; n117.location = (-1560, -160)
n117.width = 16
n117.hide = True
n117.socket_idname = 'NodeSocketGeometry'
n118 = _N.new('NodeReroute'); n118.name = 'Reroute.052'; n118.location = (2940, 100)
n118.width = 16
n118.socket_idname = 'NodeSocketGeometry'
n119 = _N.new('NodeReroute'); n119.name = 'Reroute.056'; n119.location = (-1560, -1140)
n119.width = 16
n119.socket_idname = 'NodeSocketGeometry'
n120 = _N.new('NodeReroute'); n120.name = 'Reroute.054'; n120.location = (1620, -1000)
n120.width = 16
n120.socket_idname = 'NodeSocketGeometry'
n121 = _N.new('NodeReroute'); n121.name = 'Reroute.066'; n121.location = (-1186, -940)
n121.width = 16
n121.socket_idname = 'NodeSocketVector'
n122 = _N.new('NodeReroute'); n122.name = 'Reroute.067'; n122.location = (-1006, -940)
n122.width = 16
n122.socket_idname = 'NodeSocketVector'
n123 = _N.new('NodeReroute'); n123.name = 'Reroute.061'; n123.location = (3100, 220)
n123.width = 16
n123.socket_idname = 'NodeSocketGeometry'
n124 = _N.new('NodeReroute'); n124.name = 'Reroute.065'; n124.location = (-1180, -1200)
n124.width = 16
n124.socket_idname = 'NodeSocketFloatDistance'
n125 = _N.new('NodeGroupInput'); n125.name = 'Group Input.008'; n125.location = (30, -30)
n126 = _N.new('NodeReroute'); n126.name = 'Reroute.059'; n126.location = (2020, -1000)
n126.width = 16
n126.socket_idname = 'NodeSocketGeometry'
n127 = _N.new('GeometryNodeInputIndex'); n127.name = 'Index'; n127.location = (30, -167)
n128 = _N.new('ShaderNodeMath'); n128.name = 'Math.008'; n128.location = (410, -67)
n128.hide = True
n128.operation = 'SUBTRACT'
n129 = _N.new('GeometryNodeJoinGeometry'); n129.name = 'Join Geometry.002'; n129.location = (1130, -67)
n130 = _N.new('NodeReroute'); n130.name = 'Reroute.070'; n130.location = (-180, -1180)
n130.width = 16
n130.socket_idname = 'NodeSocketIntUnsigned'
n131 = _N.new('NodeReroute'); n131.name = 'Reroute.055'; n131.location = (-40, -1280)
n131.width = 16
n131.hide = True
n131.socket_idname = 'NodeSocketGeometry'
n132 = _N.new('NodeReroute'); n132.name = 'Reroute.062'; n132.location = (-40, -1140)
n132.width = 16
n132.socket_idname = 'NodeSocketGeometry'
n133 = _N.new('NodeReroute'); n133.name = 'Reroute.057'; n133.location = (700, -1220)
n133.width = 16
n133.socket_idname = 'NodeSocketGeometry'
n134 = _N.new('NodeReroute'); n134.name = 'Reroute.018'; n134.location = (109, -36)
n134.width = 16
n134.socket_idname = 'NodeSocketFloat'
n135 = _N.new('ShaderNodeCombineXYZ'); n135.name = 'Combine XYZ.005'; n135.location = (30, -58)
n136 = _N.new('GeometryNodeMeshCube'); n136.name = 'Cube'; n136.location = (210, -58)
n136.hide = True
n137 = _N.new('ShaderNodeMath'); n137.name = 'Math.012'; n137.location = (30, -67)
n137.hide = True
n137.operation = 'SUBTRACT'
n137.inputs[1].default_value = 1.0
n138 = _N.new('ShaderNodeMath'); n138.name = 'Math.011'; n138.location = (370, -167)
n138.hide = True
n138.operation = 'SUBTRACT'
n138.inputs[0].default_value = 9.537e-07
n139 = _N.new('GeometryNodeTransform'); n139.name = 'Transform.003'; n139.location = (890, -47)
n139.hide = True
n139.inputs[3].default_value = (1.25, 1.5, 1.0)
n140 = _N.new('GeometryNodeTransform'); n140.name = 'Transform.004'; n140.location = (890, -127)
n140.hide = True
n140.inputs[3].default_value = (1.25, 1.5, 1.0)
n141 = _N.new('GeometryNodeInstanceOnPoints'); n141.name = 'Instance on Points.002'; n141.location = (670, -47)
n141.hide = True
n142 = _N.new('GeometryNodeInstanceOnPoints'); n142.name = 'Instance on Points.005'; n142.location = (670, -147)
n142.hide = True
n143 = _N.new('GeometryNodeCurveToPoints'); n143.name = 'Curve to Points.002'; n143.location = (30, -47)
n143.hide = True
n144 = _N.new('NodeReroute'); n144.name = 'Reroute.058'; n144.location = (700, -1440)
n144.width = 16
n144.socket_idname = 'NodeSocketGeometry'
n145 = _N.new('ShaderNodeMath'); n145.name = 'Math.013'; n145.location = (263, -35)
n145.hide = True
n145.operation = 'MULTIPLY'
n145.inputs[1].default_value = -1.0
n146 = _N.new('GeometryNodeCurveToMesh'); n146.name = 'Curve to Mesh'; n146.location = (1283, -35)
n146.hide = True
n147 = _N.new('GeometryNodeCurvePrimitiveCircle'); n147.name = 'Curve Circle'; n147.location = (1063, -195)
n147.hide = True
n147.inputs[0].default_value = 16
n147.inputs[4].default_value = 0.4
n148 = _N.new('ShaderNodeVectorMath'); n148.name = 'Vector Math'; n148.location = (163, -515)
n148.hide = True
n148.operation = 'SUBTRACT'
n149 = _N.new('GeometryNodeCurvePrimitiveCircle'); n149.name = 'Curve Circle.001'; n149.location = (1063, -295)
n149.hide = True
n149.inputs[0].default_value = 16
n149.inputs[4].default_value = 0.5
n150 = _N.new('GeometryNodeTransform'); n150.name = 'Transform.007'; n150.location = (843, -295)
n150.hide = True
n151 = _N.new('GeometryNodeCurveToMesh'); n151.name = 'Curve to Mesh.001'; n151.location = (1283, -135)
n151.hide = True
n151.inputs[3].default_value = True
n152 = _N.new('GeometryNodeJoinGeometry'); n152.name = 'Join Geometry.004'; n152.location = (1463, -35)
n153 = _N.new('GeometryNodeJoinGeometry'); n153.name = 'Join Geometry.003'; n153.location = (1063, -115)
n153.hide = True
n154 = _N.new('ShaderNodeMath'); n154.name = 'Math.015'; n154.location = (436, -277)
n154.hide = True
n154.operation = 'MULTIPLY'
n154.inputs[1].default_value = -1.0
n155 = _N.new('ShaderNodeSeparateXYZ'); n155.name = 'Separate XYZ'; n155.location = (436, -397)
n155.hide = True
n156 = _N.new('NodeReroute'); n156.name = 'Reroute.071'; n156.location = (36, -517)
n156.width = 16
n156.socket_idname = 'NodeSocketVector'
n157 = _N.new('NodeReroute'); n157.name = 'Reroute.068'; n157.location = (36, -57)
n157.width = 16
n157.socket_idname = 'NodeSocketVector'
n158 = _N.new('NodeReroute'); n158.name = 'Reroute.064'; n158.location = (36, -57)
n158.width = 16
n158.socket_idname = 'NodeSocketFloatDistance'
n159 = _N.new('GeometryNodeCurvePrimitiveLine'); n159.name = 'Curve Line.001'; n159.location = (623, -35)
n159.hide = True
n160 = _N.new('ShaderNodeCombineXYZ'); n160.name = 'Combine XYZ.007'; n160.location = (443, -35)
n160.hide = True
n161 = _N.new('GeometryNodeTransform'); n161.name = 'Transform.006'; n161.location = (856, -37)
n161.hide = True
n162 = _N.new('GeometryNodeTransform'); n162.name = 'Transform.005'; n162.location = (843, -195)
n162.hide = True
n163 = _N.new('GeometryNodeTransform'); n163.name = 'Transform.009'; n163.location = (836, -677)
n163.hide = True
n163.inputs[2].default_value = (1.571, 0.0, 0.0)
n164 = _N.new('GeometryNodeTransform'); n164.name = 'Transform.008'; n164.location = (836, -577)
n164.hide = True
n164.inputs[2].default_value = (1.571, 0.0, 0.0)
n165 = _N.new('GeometryNodeJoinGeometry'); n165.name = 'Join Geometry.005'; n165.location = (996, -637)
n165.hide = True
n166 = _N.new('GeometryNodeCurvePrimitiveCircle'); n166.name = 'Curve Circle.002'; n166.location = (316, -577)
n166.inputs[0].default_value = 8
n166.inputs[4].default_value = 0.6
n167 = _N.new('NodeReroute'); n167.name = 'Reroute.063'; n167.location = (36, -597)
n167.width = 16
n167.socket_idname = 'NodeSocketVector'
n168 = _N.new('NodeReroute'); n168.name = 'Reroute.072'; n168.location = (196, -677)
n168.width = 16
n168.socket_idname = 'NodeSocketVector'
n169 = _N.new('NodeReroute'); n169.name = 'Reroute.069'; n169.location = (196, -197)
n169.width = 16
n169.socket_idname = 'NodeSocketVector'
n170 = _N.new('GeometryNodeJoinGeometry'); n170.name = 'Join Geometry.001'; n170.location = (3120, 337)
n171 = _N.new('NodeGroupOutput'); n171.name = 'Group Output'; n171.location = (3640, 260)
n172 = _N.new('GeometryNodeCurvePrimitiveLine'); n172.name = 'Curve Line.002'; n172.location = (616, -477)
n172.hide = True
n173 = _N.new('ShaderNodeVectorMath'); n173.name = 'Vector Math.001'; n173.location = (323, -515)
n173.hide = True
n173.inputs[1].default_value = (0.0, 0.0, 1.0)
n174 = _N.new('ShaderNodeMath'); n174.name = 'Math.016'; n174.location = (616, -397)
n174.hide = True
n174.operation = 'MULTIPLY'
n174.inputs[1].default_value = -0.5
n175 = _N.new('ShaderNodeCombineXYZ'); n175.name = 'Combine XYZ.008'; n175.location = (616, -277)
n175.hide = True
n176 = _N.new('ShaderNodeMath'); n176.name = 'Math.017'; n176.location = (836, -397)
n176.hide = True
n176.inputs[1].default_value = 1.85
n177 = _N.new('ShaderNodeCombineXYZ'); n177.name = 'Combine XYZ.009'; n177.location = (996, -397)
n177.hide = True
n178 = _N.new('GeometryNodeTransform'); n178.name = 'Transform.010'; n178.location = (1216, -497)
n178.hide = True
n179 = _N.new('GeometryNodeGroup'); n179.name = 'Group.003'; n179.location = (1396, -497)
n179.hide = True
n179.node_tree = ng_braidedropes
n179.inputs[1].default_value = 0.1
n179.inputs[2].default_value = 8
n179.inputs[3].default_value = 1.6
n179.inputs[4].default_value = 0.75
n180 = _N.new('NodeGroupInput'); n180.name = 'Group Input.002'; n180.location = (30, -35)
n181 = _N.new('NodeReroute'); n181.name = 'Reroute.015'; n181.location = (630, -115)
n181.width = 16
n181.socket_idname = 'NodeSocketVector'
n182 = _N.new('GeometryNodeSwitch'); n182.name = 'Switch.002'; n182.location = (430, -155)
n182.hide = True
n182.input_type = 'VECTOR'
n182.inputs[0].default_value = True
n182.inputs[1].default_value = (50.0, 0.0, 0.0)
n183 = _N.new('GeometryNodeSwitch'); n183.name = 'Switch.001'; n183.location = (430, -95)
n183.hide = True
n183.input_type = 'VECTOR'
n183.inputs[0].default_value = True
n183.inputs[1].default_value = (0.0, 50.0, 0.0)
n184 = _N.new('GeometryNodeSwitch'); n184.name = 'Switch'; n184.location = (430, -35)
n184.hide = True
n184.input_type = 'VECTOR'
n184.inputs[0].default_value = True
n184.inputs[1].default_value = (-50.0, 0.0, 0.0)
n185 = _N.new('NodeReroute'); n185.name = 'Reroute.007'; n185.location = (630, -55)
n185.width = 16
n185.socket_idname = 'NodeSocketVector'
n186 = _N.new('NodeReroute'); n186.name = 'Reroute.013'; n186.location = (630, -175)
n186.width = 16
n186.socket_idname = 'NodeSocketVector'
n187 = _N.new('GeometryNodeObjectInfo'); n187.name = 'Object Info.001'; n187.location = (230, -95)
n187.hide = True
n187.inputs[0].default_value = ob_bridgemid
n188 = _N.new('GeometryNodeObjectInfo'); n188.name = 'Object Info.002'; n188.location = (230, -155)
n188.hide = True
n188.inputs[0].default_value = ob_bridgeend
n189 = _N.new('GeometryNodeObjectInfo'); n189.name = 'Object Info'; n189.location = (230, -35)
n189.hide = True
n189.inputs[0].default_value = ob_bridgestart
n190 = _N.new('NodeReroute'); n190.name = 'Reroute.019'; n190.location = (-2506, -240)
n190.width = 16
n190.socket_idname = 'NodeSocketVector'
n191 = _N.new('NodeReroute'); n191.name = 'Reroute.020'; n191.location = (-2506, -220)
n191.width = 16
n191.socket_idname = 'NodeSocketVector'
n192 = _N.new('NodeReroute'); n192.name = 'Reroute.008'; n192.location = (-2506, -200)
n192.width = 16
n192.socket_idname = 'NodeSocketVector'
n193 = _N.new('GeometryNodeCurveQuadraticBezier'); n193.name = 'Quadratic Bezier'; n193.location = (-2181, -115)
n193.label = 'genericCurve'
n194 = _N.new('GeometryNodeInputNamedAttribute'); n194.name = 'Named Attribute'; n194.location = (1258, -135)
n194.inputs[0].default_value = 'radius'
n195 = _N.new('GeometryNodeSwitch'); n195.name = 'Switch.003'; n195.location = (1258, -135)
n195.input_type = 'FLOAT'
n195.inputs[1].default_value = 1.0
n196 = _N.new('GeometryNodeInputNamedAttribute'); n196.name = 'Named Attribute.001'; n196.location = (1258, -35)
n196.inputs[0].default_value = 'radius'
n197 = _N.new('GeometryNodeSwitch'); n197.name = 'Switch.004'; n197.location = (1258, -35)
n197.input_type = 'FLOAT'
n197.inputs[1].default_value = 1.0
n0.parent = n23
n1.parent = n12
n2.parent = n10
n16.parent = n15
n20.parent = n6
n32.parent = n3
n35.parent = n4
n36.parent = n4
n37.parent = n4
n38.parent = n4
n39.parent = n4
n40.parent = n4
n43.parent = n5
n55.parent = n9
n56.parent = n9
n57.parent = n9
n58.parent = n9
n59.parent = n10
n60.parent = n10
n65.parent = n10
n66.parent = n10
n69.parent = n10
n70.parent = n10
n71.parent = n10
n72.parent = n10
n73.parent = n9
n74.parent = n8
n75.parent = n8
n77.parent = n8
n78.parent = n7
n79.parent = n7
n82.parent = n9
n84.parent = n10
n90.parent = n11
n91.parent = n12
n92.parent = n4
n96.parent = n15
n97.parent = n15
n98.parent = n15
n99.parent = n15
n101.parent = n15
n102.parent = n5
n103.parent = n5
n104.parent = n3
n105.parent = n3
n106.parent = n5
n107.parent = n5
n108.parent = n6
n109.parent = n17
n110.parent = n18
n111.parent = n6
n112.parent = n6
n113.parent = n6
n115.parent = n6
n116.parent = n6
n125.parent = n19
n127.parent = n21
n128.parent = n21
n129.parent = n21
n134.parent = n23
n135.parent = n23
n136.parent = n23
n137.parent = n21
n138.parent = n21
n139.parent = n21
n140.parent = n21
n141.parent = n21
n142.parent = n21
n143.parent = n9
n145.parent = n24
n146.parent = n24
n147.parent = n24
n148.parent = n24
n149.parent = n24
n150.parent = n24
n151.parent = n24
n152.parent = n24
n153.parent = n24
n154.parent = n24
n155.parent = n24
n156.parent = n24
n157.parent = n24
n158.parent = n24
n159.parent = n24
n160.parent = n24
n161.parent = n24
n162.parent = n24
n163.parent = n24
n164.parent = n24
n165.parent = n24
n166.parent = n24
n167.parent = n24
n168.parent = n24
n169.parent = n24
n172.parent = n24
n173.parent = n24
n174.parent = n24
n175.parent = n24
n176.parent = n24
n177.parent = n24
n178.parent = n24
n179.parent = n24
n180.parent = n25
n181.parent = n25
n182.parent = n25
n183.parent = n25
n184.parent = n25
n185.parent = n25
n186.parent = n25
n187.parent = n25
n188.parent = n25
n189.parent = n25
n194.parent = n24
n195.parent = n24
n196.parent = n24
n197.parent = n24
_L.new(n191.outputs[0], n193.inputs[2])
_L.new(n190.outputs[0], n193.inputs[3])
_L.new(n42.outputs[0], n99.inputs[0])
_L.new(n43.outputs[0], n107.inputs[0])
_L.new(n103.outputs[0], n99.inputs[1])
_L.new(n102.outputs[0], n101.inputs[1])
_L.new(n107.outputs[0], n102.inputs[2])
_L.new(n106.outputs[0], n103.inputs[2])
_L.new(n28.outputs[0], n43.inputs[0])
_L.new(n28.outputs[0], n106.inputs[0])
_L.new(n0.outputs[0], n50.inputs[0])
_L.new(n110.outputs[2], n135.inputs[0])
_L.new(n110.outputs[3], n135.inputs[1])
_L.new(n135.outputs[0], n136.inputs[0])
_L.new(n110.outputs[4], n135.inputs[2])
_L.new(n117.outputs[0], n114.inputs[0])
_L.new(n54.outputs[0], n143.inputs[1])
_L.new(n88.outputs[0], n143.inputs[0])
_L.new(n143.outputs[0], n82.inputs[0])
_L.new(n83.outputs[0], n82.inputs[2])
_L.new(n81.outputs[0], n83.inputs[0])
_L.new(n114.outputs[0], n42.inputs[0])
_L.new(n42.outputs[0], n89.inputs[0])
_L.new(n82.outputs[0], n55.inputs[0])
_L.new(n143.outputs[3], n82.inputs[5])
_L.new(n134.outputs[0], n27.inputs[0])
_L.new(n193.outputs[0], n117.inputs[0])
_L.new(n78.outputs[1], n79.inputs[0])
_L.new(n80.outputs[0], n54.inputs[0])
_L.new(n79.outputs[0], n80.inputs[0])
_L.new(n143.outputs[0], n58.inputs[0])
_L.new(n143.outputs[3], n58.inputs[5])
_L.new(n86.outputs[0], n58.inputs[2])
_L.new(n58.outputs[0], n57.inputs[0])
_L.new(n57.outputs[0], n56.inputs[0])
_L.new(n73.outputs[0], n56.inputs[2])
_L.new(n74.outputs[0], n73.inputs[0])
_L.new(n75.outputs[0], n73.inputs[1])
_L.new(n77.outputs[2], n74.inputs[0])
_L.new(n77.outputs[4], n75.inputs[0])
_L.new(n95.outputs[0], n170.inputs[0])
_L.new(n56.outputs[0], n71.inputs[0])
_L.new(n71.outputs[0], n72.inputs[0])
_L.new(n72.outputs[0], n59.inputs[0])
_L.new(n2.outputs[0], n59.inputs[2])
_L.new(n33.outputs[0], n170.inputs[0])
_L.new(n143.outputs[3], n59.inputs[5])
_L.new(n59.outputs[0], n60.inputs[0])
_L.new(n64.outputs[0], n84.inputs[3])
_L.new(n63.outputs[0], n84.inputs[4])
_L.new(n77.outputs[5], n75.inputs[1])
_L.new(n77.outputs[5], n74.inputs[1])
_L.new(n60.outputs[0], n65.inputs[0])
_L.new(n85.outputs[0], n86.inputs[0])
_L.new(n101.outputs[0], n98.inputs[0])
_L.new(n99.outputs[0], n98.inputs[0])
_L.new(n104.outputs[0], n134.inputs[0])
_L.new(n105.outputs[0], n104.inputs[0])
_L.new(n110.outputs[8], n105.inputs[1])
_L.new(n110.outputs[4], n105.inputs[0])
_L.new(n110.outputs[4], n104.inputs[1])
_L.new(n40.outputs[0], n38.inputs[0])
_L.new(n39.outputs[0], n38.inputs[1])
_L.new(n34.outputs[0], n40.inputs[0])
_L.new(n98.outputs[0], n34.inputs[0])
_L.new(n90.outputs[1], n39.inputs[0])
_L.new(n51.outputs[0], n170.inputs[0])
_L.new(n98.outputs[0], n97.inputs[0])
_L.new(n192.outputs[0], n193.inputs[1])
_L.new(n189.outputs[1], n184.inputs[2])
_L.new(n184.outputs[0], n185.inputs[0])
_L.new(n187.outputs[1], n183.inputs[2])
_L.new(n183.outputs[0], n181.inputs[0])
_L.new(n188.outputs[1], n182.inputs[2])
_L.new(n182.outputs[0], n186.inputs[0])
_L.new(n185.outputs[0], n192.inputs[0])
_L.new(n186.outputs[0], n190.inputs[0])
_L.new(n181.outputs[0], n191.inputs[0])
_L.new(n27.outputs[0], n28.inputs[0])
_L.new(n62.outputs[0], n63.inputs[0])
_L.new(n61.outputs[0], n64.inputs[0])
_L.new(n77.outputs[6], n61.inputs[0])
_L.new(n77.outputs[7], n62.inputs[0])
_L.new(n69.outputs[0], n66.inputs[0])
_L.new(n70.outputs[0], n65.inputs[2])
_L.new(n66.outputs[0], n70.inputs[2])
_L.new(n77.outputs[3], n67.inputs[0])
_L.new(n67.outputs[0], n68.inputs[0])
_L.new(n68.outputs[0], n69.inputs[0])
_L.new(n29.outputs[0], n103.inputs[1])
_L.new(n32.outputs[0], n31.inputs[0])
_L.new(n31.outputs[0], n30.inputs[0])
_L.new(n30.outputs[0], n29.inputs[0])
_L.new(n30.outputs[0], n102.inputs[1])
_L.new(n110.outputs[9], n32.inputs[0])
_L.new(n55.outputs[0], n94.inputs[0])
_L.new(n65.outputs[0], n76.inputs[0])
_L.new(n76.outputs[0], n33.inputs[0])
_L.new(n94.outputs[0], n95.inputs[0])
_L.new(n97.outputs[0], n52.inputs[0])
_L.new(n52.outputs[0], n51.inputs[0])
_L.new(n37.outputs[0], n36.inputs[1])
_L.new(n90.outputs[10], n37.inputs[2])
_L.new(n38.outputs[0], n35.inputs[0])
_L.new(n92.outputs[0], n35.inputs[2])
_L.new(n36.outputs[0], n92.inputs[0])
_L.new(n35.outputs[0], n41.inputs[0])
_L.new(n41.outputs[0], n53.inputs[0])
_L.new(n93.outputs[0], n170.inputs[0])
_L.new(n90.outputs[11], n92.inputs[1])
_L.new(n180.outputs[1], n193.inputs[0])
_L.new(n42.outputs[0], n44.inputs[0])
_L.new(n44.outputs[0], n101.inputs[0])
_L.new(n116.outputs[0], n111.inputs[0])
_L.new(n115.outputs[0], n111.inputs[1])
_L.new(n98.outputs[0], n96.inputs[0])
_L.new(n96.outputs[0], n45.inputs[0])
_L.new(n45.outputs[0], n46.inputs[0])
_L.new(n46.outputs[0], n116.inputs[0])
_L.new(n111.outputs[0], n108.inputs[0])
_L.new(n108.outputs[0], n47.inputs[0])
_L.new(n47.outputs[0], n48.inputs[0])
_L.new(n118.outputs[0], n170.inputs[0])
_L.new(n49.outputs[0], n81.inputs[0])
_L.new(n50.outputs[0], n49.inputs[0])
_L.new(n109.outputs[12], n108.inputs[1])
_L.new(n109.outputs[13], n97.inputs[1])
_L.new(n1.outputs[0], n85.inputs[0])
_L.new(n89.outputs[0], n87.inputs[0])
_L.new(n87.outputs[0], n88.inputs[0])
_L.new(n48.outputs[0], n118.inputs[0])
_L.new(n53.outputs[0], n93.inputs[0])
_L.new(n109.outputs[10], n112.inputs[0])
_L.new(n112.outputs[0], n113.inputs[0])
_L.new(n113.outputs[0], n115.inputs[1])
_L.new(n120.outputs[0], n126.inputs[0])
_L.new(n126.outputs[0], n100.inputs[0])
_L.new(n100.outputs[0], n123.inputs[0])
_L.new(n132.outputs[0], n141.inputs[0])
_L.new(n127.outputs[0], n128.inputs[0])
_L.new(n127.outputs[0], n138.inputs[1])
_L.new(n130.outputs[0], n137.inputs[0])
_L.new(n137.outputs[0], n128.inputs[1])
_L.new(n138.outputs[0], n142.inputs[1])
_L.new(n128.outputs[0], n141.inputs[1])
_L.new(n133.outputs[0], n141.inputs[2])
_L.new(n133.outputs[0], n142.inputs[2])
_L.new(n131.outputs[0], n142.inputs[0])
_L.new(n132.outputs[0], n131.inputs[0])
_L.new(n140.outputs[0], n129.inputs[0])
_L.new(n139.outputs[0], n129.inputs[0])
_L.new(n141.outputs[0], n139.inputs[0])
_L.new(n119.outputs[0], n132.inputs[0])
_L.new(n117.outputs[0], n119.inputs[0])
_L.new(n142.outputs[0], n140.inputs[0])
_L.new(n145.outputs[0], n160.inputs[1])
_L.new(n160.outputs[0], n159.inputs[1])
_L.new(n158.outputs[0], n145.inputs[0])
_L.new(n161.outputs[0], n153.inputs[0])
_L.new(n162.outputs[0], n153.inputs[0])
_L.new(n159.outputs[0], n162.inputs[0])
_L.new(n169.outputs[0], n162.inputs[1])
_L.new(n159.outputs[0], n161.inputs[0])
_L.new(n157.outputs[0], n161.inputs[1])
_L.new(n144.outputs[0], n133.inputs[0])
_L.new(n103.outputs[0], n121.inputs[0])
_L.new(n102.outputs[0], n122.inputs[0])
_L.new(n121.outputs[0], n157.inputs[0])
_L.new(n122.outputs[0], n169.inputs[0])
_L.new(n123.outputs[0], n170.inputs[0])
_L.new(n129.outputs[0], n120.inputs[0])
_L.new(n125.outputs[1], n130.inputs[0])
_L.new(n153.outputs[0], n146.inputs[0])
_L.new(n147.outputs[0], n146.inputs[1])
_L.new(n124.outputs[0], n158.inputs[0])
_L.new(n125.outputs[10], n124.inputs[0])
_L.new(n156.outputs[0], n148.inputs[0])
_L.new(n169.outputs[0], n148.inputs[1])
_L.new(n172.outputs[0], n150.inputs[0])
_L.new(n148.outputs[0], n173.inputs[0])
_L.new(n173.outputs[0], n172.inputs[1])
_L.new(n150.outputs[0], n151.inputs[0])
_L.new(n149.outputs[0], n151.inputs[1])
_L.new(n146.outputs[0], n152.inputs[0])
_L.new(n151.outputs[0], n152.inputs[0])
_L.new(n175.outputs[0], n150.inputs[1])
_L.new(n154.outputs[0], n175.inputs[1])
_L.new(n124.outputs[0], n154.inputs[0])
_L.new(n173.outputs[0], n155.inputs[0])
_L.new(n155.outputs[2], n174.inputs[0])
_L.new(n174.outputs[0], n175.inputs[2])
_L.new(n157.outputs[0], n156.inputs[0])
_L.new(n152.outputs[0], n144.inputs[0])
_L.new(n164.outputs[0], n165.inputs[0])
_L.new(n163.outputs[0], n165.inputs[0])
_L.new(n166.outputs[0], n163.inputs[0])
_L.new(n166.outputs[0], n164.inputs[0])
_L.new(n179.outputs[0], n152.inputs[0])
_L.new(n167.outputs[0], n164.inputs[1])
_L.new(n168.outputs[0], n163.inputs[1])
_L.new(n165.outputs[0], n178.inputs[0])
_L.new(n156.outputs[0], n167.inputs[0])
_L.new(n169.outputs[0], n168.inputs[0])
_L.new(n178.outputs[0], n179.inputs[0])
_L.new(n170.outputs[0], n171.inputs[0])
_L.new(n176.outputs[0], n177.inputs[1])
_L.new(n177.outputs[0], n178.inputs[1])
_L.new(n154.outputs[0], n176.inputs[0])
_L.new(n84.outputs[0], n2.inputs[0])
_L.new(n84.outputs[4], n2.inputs[3])
_L.new(n91.outputs[0], n1.inputs[0])
_L.new(n91.outputs[1], n1.inputs[3])
_L.new(n136.outputs[0], n0.inputs[0])
_L.new(n136.outputs[1], n0.inputs[3])
_L.new(n194.outputs[1], n195.inputs[0])
_L.new(n194.outputs[0], n195.inputs[2])
_L.new(n195.outputs[0], n151.inputs[2])
_L.new(n196.outputs[1], n197.inputs[0])
_L.new(n196.outputs[0], n197.inputs[2])
_L.new(n197.outputs[0], n146.inputs[2])
n171.is_active_output = True

# ---- transforms, parenting, visibility, modifiers, constraints
ob_camera.location = (7.359, -6.926, 4.958)
ob_camera.rotation_euler = (1.109, 0.0, 0.8149)
ob_camera.lock_rotations_4d = False
ob_camera.empty_display_type = 'ARROWS'
ob_camera.color = (0.0, 0.0, 0.0, 0.0)
ob_camera.display_type = 'WIRE'
ob_camera.lineart.crease_threshold = 0.0
ob_bridgestart.location = (-20.0, 0.0, 0.0)
ob_bridgestart.scale = (5.0, 5.0, 5.0)
ob_bridgeend.location = (40.0, 0.0, 0.0)
ob_bridgeend.scale = (5.0, 5.0, 5.0)
ob_bridgemid.location = (0.0, 10.0, 0.0)
ob_bridgemid.scale = (5.0, 5.0, 5.0)
ob_maincurve.location = (0.0, 0.0, 0.0)
ob_maincurve.rotation_euler = (-1.571, -0.0, 0.0)
_m = ob_maincurve.modifiers.new('GeometryNodes', 'NODES')
_m.node_group = ng_proceduralbridge
_gi = [s.identifier for s in ng_proceduralbridge.interface.items_tree if s.item_type == 'SOCKET' and s.in_out == 'INPUT']
_m[_gi[1]] = 17  # Bridge Density
_m[_gi[2]] = 3.0  # Plank Width
_m[_gi[3]] = 0.5  # Plank Thickness
_m[_gi[4]] = 10.0  # Plank Length
_m[_gi[5]] = 0.65  # Bolt Delta
_m[_gi[6]] = 0.125  # Bolt Thickness
_m[_gi[7]] = 0.175  # Bolt Height
_m[_gi[8]] = 1.5  # Rope Delta
_m[_gi[9]] = 0.2  # Rope Height
_m[_gi[10]] = 10.0  # Rail Height
_m[_gi[11]] = 0.1  # Rail Thicc
_m[_gi[12]] = 0.135  # Top Ropes Thicc
_m[_gi[13]] = 0.125  # Bottom Ropes Thicc
ob_trialplank.location = (0.0, 0.0, 0.0)
ob_trialplank.rotation_euler = (3.142, -0.0, 0.0)
ob_trialplank.scale = (1.204, 5.793, 0.1416)
ob_nurbspath.location = (0.0, 0.0, 0.0)
ob_rope.location = (0.0, 0.0, 0.0)
_m = ob_rope.modifiers.new('GeometryNodes', 'NODES')
_m.node_group = ng_proceduralrope
_gi = [s.identifier for s in ng_proceduralrope.interface.items_tree if s.item_type == 'SOCKET' and s.in_out == 'INPUT']
_m[_gi[3]] = 0.8  # Rope 1 Thicc
_m[_gi[5]] = False  # Custom Curve
_m[_gi[6]] = None  # Curve Object

# ---- collection membership
col_collection.objects.link(ob_camera)
col_control_points.objects.link(ob_bridgestart)
col_control_points.objects.link(ob_bridgeend)
col_control_points.objects.link(ob_bridgemid)
col_curve_geo.objects.link(ob_maincurve)
col_custom_geo.objects.link(ob_trialplank)
col_custom_curve.objects.link(ob_nurbspath)
col_rope.objects.link(ob_rope)
def _layer_coll(name, lc=None):
    lc = lc or bpy.context.view_layer.layer_collection
    for c in lc.children:
        if c.name == name: return c
        r = _layer_coll(name, c)
        if r: return r
_layer_coll('Collection').exclude = True
_layer_coll('Custom Geo').exclude = True
_layer_coll('Custom Curve').exclude = True
_layer_coll('Rope').exclude = True

# ---- scene / render settings (as saved in the file)
scene.camera = ob_camera
scene.frame_start = 1; scene.frame_end = 250; scene.frame_set(0)
scene.render.engine = 'CYCLES'
scene.render.use_persistent_data = True
scene.cycles.feature_set = 'EXPERIMENTAL'
scene.cycles.samples = 64
scene.cycles.sampling_pattern = 'TABULATED_SOBOL'
scene.cycles.use_light_tree = False
scene.cycles.blur_glossy = 0.8
scene.cycles.max_bounces = 16
scene.cycles.diffuse_bounces = 16
scene.cycles.glossy_bounces = 16
scene.cycles.transmission_bounces = 16
scene.cycles.transparent_max_bounces = 16
scene.cycles.sample_clamp_direct = 2.0
scene.cycles.sample_clamp_indirect = 2.0
scene.view_settings.look = 'High Contrast'
scene.view_settings.view_transform = 'Filmic'
bpy.context.view_layer.update()
